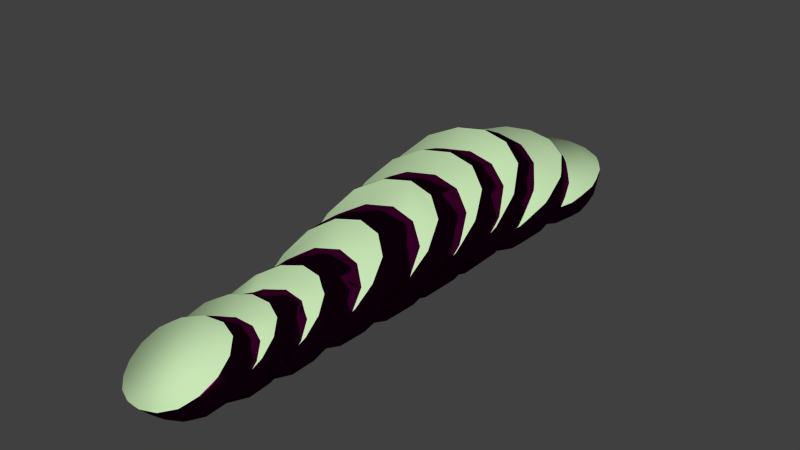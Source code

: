 # Source: eggplant.blend  (saved by Blender 2.75.0; exported with 4.5.12 LTS)
import bpy
from mathutils import Matrix  # noqa: F401  (used for matrix-valued properties, if any)

bpy.ops.wm.read_factory_settings(use_empty=True)
scene = bpy.context.scene
scene.name = 'Scene'

# ---- collections
col_collection_1 = bpy.data.collections.new('Collection 1'); scene.collection.children.link(col_collection_1)
col_collection_1.hide_render = True
col_collection_1.hide_viewport = True
col_collection_2 = bpy.data.collections.new('Collection 2'); scene.collection.children.link(col_collection_2)

# ---- materials (node trees are filled in below, after node groups)
mat_stulk = bpy.data.materials.new('Stulk')
mat_stulk.alpha_threshold = 0.0
mat_stulk.diffuse_color = (0.0003035, 0.162, 0.0, 1.0)
mat_stulk.roughness = 0.5
mat_eggplant = bpy.data.materials.new('Eggplant')
mat_eggplant.alpha_threshold = 0.0
mat_eggplant.diffuse_color = (0.06125, 0.0, 0.03955, 1.0)
mat_eggplant.roughness = 0.5
mat_eggplant.line_color = (0.0, 0.0, 0.0, 1.0)
mat_innereggplant = bpy.data.materials.new('InnerEggplant')
mat_innereggplant.alpha_threshold = 0.0
mat_innereggplant.diffuse_color = (0.5776, 0.7991, 0.4621, 1.0)
mat_innereggplant.roughness = 0.5
mat_innereggplant.line_color = (0.0, 0.0, 0.0, 1.0)

# ---- material node trees
mat_stulk.use_nodes = True; mat_stulk.node_tree.nodes.clear()
_N = mat_stulk.node_tree.nodes; _L = mat_stulk.node_tree.links
n0 = _N.new('ShaderNodeOutputMaterial'); n0.name = 'Material Output'; n0.location = (300, 300)
n1 = _N.new('ShaderNodeBsdfDiffuse'); n1.name = 'Diffuse BSDF'; n1.location = (10, 300)
n1.inputs[0].default_value = (0.0003857, 0.1626, 0.0, 1.0)
_L.new(n1.outputs[0], n0.inputs[0])
n0.is_active_output = True
mat_eggplant.use_nodes = True; mat_eggplant.node_tree.nodes.clear()
_N = mat_eggplant.node_tree.nodes; _L = mat_eggplant.node_tree.links
n0 = _N.new('ShaderNodeOutputMaterial'); n0.name = 'Material Output'; n0.location = (300, 300)
n1 = _N.new('ShaderNodeMixShader'); n1.name = 'Mix Shader'; n1.location = (10, 300)
n1.inputs[0].default_value = 0.2815
n2 = _N.new('ShaderNodeBsdfAnisotropic'); n2.name = 'Glossy BSDF'; n2.location = (-190, 200)
n2.distribution = 'GGX'
n2.inputs[0].default_value = (0.06125, 0.0, 0.03955, 1.0)
n2.inputs[1].default_value = 0.0
n3 = _N.new('ShaderNodeBsdfAnisotropic'); n3.name = 'Glossy BSDF.001'; n3.location = (-190, 100)
n3.distribution = 'GGX'
n3.inputs[0].default_value = (0.06125, 0.0, 0.03955, 1.0)
n3.inputs[1].default_value = 0.256
_L.new(n1.outputs[0], n0.inputs[0])
_L.new(n2.outputs[0], n1.inputs[1])
_L.new(n3.outputs[0], n1.inputs[2])
n0.is_active_output = True
mat_innereggplant.use_nodes = True; mat_innereggplant.node_tree.nodes.clear()
_N = mat_innereggplant.node_tree.nodes; _L = mat_innereggplant.node_tree.links
n0 = _N.new('ShaderNodeOutputMaterial'); n0.name = 'Material Output'; n0.location = (300, 300)
n1 = _N.new('ShaderNodeBsdfDiffuse'); n1.name = 'Diffuse BSDF'; n1.location = (10, 300)
n1.inputs[0].default_value = (0.58, 0.8, 0.4645, 1.0)
_L.new(n1.outputs[0], n0.inputs[0])
n0.is_active_output = True

# ---- world
world_world = bpy.data.worlds.new('World'); scene.world = world_world
world_world.color = (0.05088, 0.05088, 0.05088)
world_world.use_sun_shadow = False
world_world.sun_shadow_jitter_overblur = 0.0
world_world.cycles.sampling_method = 'MANUAL'
world_world.cycles.sample_map_resolution = 256

# ---- meshes
me_cube_002 = bpy.data.meshes.new('Cube.002')
me_cube_002.from_pydata([(-0.8843, 3.406, 0.258), (0.06271, 3.318, 0.275), (-0.908, 3.262, 0.9769), (-0.7835, 3.03, 0.3229), (-0.1942, 3.542, 1.227), (-0.311, 3.905, 1.08), (-0.04503, 3.701, 0.2357), (-0.9552, 3.599, 0.9432), (-0.3995, 4.22, 0.7843), (-0.3118, 4.121, 0.3218), (-0.8065, 3.989, 0.8042), (-0.7801, 3.9, 0.3416), (-0.4533, 4.203, 0.4192), (-0.6802, 4.129, 0.6681), (-0.6655, 4.083, 0.429), (-0.4679, 4.249, 0.6583), (-0.7153, 4.079, 0.5353), (-0.4182, 4.253, 0.5519), (-0.8747, 3.891, 0.5465), (-0.2436, 4.229, 0.5795), (-1.033, 3.461, 0.5894), (0.06759, 3.855, 0.6242), (-0.9716, 3.121, 0.6255), (0.1921, 3.459, 0.7384), (-0.5906, 4.191, 0.7126), (-0.5429, 4.142, 0.3747), (-0.5445, 4.002, 0.236), (-0.6351, 4.107, 0.8899), (-0.6816, 3.72, 1.206), (-0.6062, 3.331, 1.289), (-0.5481, 3.575, 0.09712), (-0.3978, 2.953, 0.0537), (-0.5825, 3.071, 1.517), (0.5052, 3.183, 0.7509), (-1.019, 2.858, 0.6561), (-0.9622, 3.017, 1.04), (0.3483, 3.02, 0.2204), (-0.09097, 3.325, 1.46), (-0.7892, 2.703, 0.2572), (-1.004, 2.777, 0.6635), (-0.06245, 3.237, 1.484), (0.3626, 2.935, 0.238), (-0.7578, 2.621, 0.2871), (-0.2366, 3.543, 0.1338), (-0.01414, 3.795, 0.9827), (-0.8042, 3.483, 1.12), (-0.928, 3.23, 0.4394), (-0.9822, 3.723, 0.5604), (-0.3731, 4.132, 0.8981), (-0.2069, 3.987, 0.2688), (-0.8601, 3.717, 0.2928), (-0.1243, 3.395, 0.05823), (-1.003, 3.504, 0.4014), (-0.8328, 3.332, 1.216), (-0.1354, 4.05, 0.8432), (-0.7803, 3.999, 0.5405), (-0.4342, 4.237, 0.7129), (-0.3987, 4.17, 0.3776), (-0.7108, 4.005, 0.3914), (-0.739, 4.046, 0.8867), (-0.3038, 4.247, 0.6985), (-0.4253, 4.058, 0.2393), (-0.8605, 3.873, 0.4275), (-0.66, 4.161, 0.5209), (-0.483, 4.283, 0.6089), (-0.4734, 4.25, 0.4379), (-0.6245, 4.165, 0.4304), (-0.426, 4.263, 0.6136), (-0.4886, 4.173, 0.3767), (-0.7074, 4.07, 0.4737), (-0.6448, 4.159, 0.7105), (-0.9508, 2.937, 1.046), (0.5232, 3.095, 0.7975), (-0.9009, 3.846, 0.8823), (-0.117, 4.127, 0.5995), (-0.731, 4.069, 0.7268), (-0.3494, 4.243, 0.5638), (-0.6349, 4.197, 0.6161), (-0.4475, 4.286, 0.5331), (-0.7019, 4.102, 0.6036), (-0.4315, 4.23, 0.4837), (-0.8482, 3.937, 0.6787), (-0.2395, 4.181, 0.4473), (-1.007, 3.439, 0.783), (0.1478, 3.635, 0.422), (-0.9522, 3.024, 0.8237), (0.2693, 3.109, 0.5004), (-0.563, 2.978, 1.514), (-0.3645, 2.88, 0.08072), (-0.6783, 3.983, 1.025), (-0.5635, 3.848, 0.1569), (-0.6056, 4.156, 0.7892), (-0.5394, 4.084, 0.3151), (-0.5709, 4.241, 0.6479), (-0.5366, 4.207, 0.3947), (-0.528, 4.221, 0.69), (-0.6054, 4.111, 0.3973), (-0.6645, 3.951, 0.2806), (-0.5151, 4.167, 0.8454), (-0.4846, 3.701, 1.234), (-0.3807, 3.216, 1.365), (-0.5994, 2.906, 0.2385), (-0.719, 3.364, 0.1572), (-0.3355, 3.775, 0.1119), (-0.9555, 3.042, 0.4215), (-0.8544, 3.755, 1.081), (0.1485, 3.691, 1.073), (-1.011, 2.676, 0.8869), (0.6736, 2.67, 0.4735), (-0.3043, 2.86, 1.684), (-0.5825, 2.466, 0.1417), (-0.4785, 3.253, 0.06126), (-0.6328, 3.392, 1.385), (0.2995, 3.509, 0.6695), (-1.026, 3.156, 0.6244), (-0.9583, 3.304, 0.9935), (0.1642, 3.351, 0.2203), (-0.2003, 3.612, 1.283), (-0.843, 3.043, 0.2439), (-0.8202, 3.267, 1.219), (-0.9356, 2.979, 0.434), (0.174, 3.632, 1.12), (-0.1022, 3.343, 0.06964), (-0.8151, 3.937, 0.9915), (-0.9622, 3.717, 0.4059), (-0.2376, 4.193, 0.7617), (-0.3976, 3.946, 0.1631), (-0.6815, 4.111, 0.7863), (-0.7694, 3.986, 0.4541), (-0.3718, 4.257, 0.6503), (-0.4597, 4.127, 0.318), (-0.6097, 4.218, 0.6466), (-0.6546, 4.154, 0.4769), (-0.453, 4.293, 0.5771), (-0.4978, 4.229, 0.4074), (-0.6714, 4.482, 0.4704), (-0.6793, 4.466, 0.3909), (-0.6292, 4.53, 0.4578), (-0.6372, 4.514, 0.3784), (-0.9977, 2.576, 0.8946), (0.6859, 2.554, 0.5069), (-0.9514, 3.759, 0.7284), (-0.08293, 4.027, 0.4292), (-0.7615, 4.031, 0.6362), (-0.3605, 4.21, 0.4681), (-0.6503, 4.178, 0.5698), (-0.4572, 4.269, 0.4842), (-0.2776, 2.743, 1.684), (-0.5433, 2.367, 0.1827), (-0.5209, 4.032, 0.9916), (-0.7144, 3.752, 0.2126), (-0.5182, 4.199, 0.7574), (-0.6268, 4.043, 0.347), (-0.5262, 4.263, 0.6315), (-0.5814, 4.186, 0.398), (-0.2273, 3.579, 0.07915), (-0.9803, 3.267, 0.4085), (-0.8437, 3.541, 1.155), (0.01132, 3.867, 0.946), (-1.008, 3.053, 0.8374), (0.4289, 3.138, 0.434), (-0.3951, 3.277, 1.492), (-0.6601, 2.899, 0.1288), (-1.193, -0.2093, 1.0), (-1.113, -0.2092, 1.478), (-1.158, 0.1897, 1.002), (-1.113, -0.2093, 0.5233), (-1.2, -0.6111, 1.0), (-1.12, -0.6111, 1.48), (-1.08, 0.1902, 1.465), (-1.081, 0.1896, 0.5384), (-1.12, -0.6111, 0.5202), (0.01299, 2.443, 1.667), (0.02032, 2.188, 1.725), (0.2996, 2.487, 1.57), (-0.006341, 2.684, 1.61), (-0.2855, 2.385, 1.666), (-0.2888, 2.145, 1.707), (0.3208, 2.222, 1.64), (0.2688, 2.737, 1.5), (-0.2966, 2.611, 1.625), (1.193, -0.2077, 0.9996), (1.113, -0.2076, 1.477), (1.2, -0.6111, 1.0), (1.113, -0.2078, 0.5225), (1.158, 0.1963, 0.9982), (1.081, 0.1964, 1.462), (1.12, -0.6111, 1.48), (1.12, -0.6111, 0.5202), (1.08, 0.1958, 0.5351), (-0.9938, -1.705, 1.0), (-1.106, -1.375, 1.0), (-0.9287, -1.701, 0.6008), (-0.8322, -1.974, 1.0), (-0.9287, -1.701, 1.399), (-1.032, -1.375, 1.442), (-1.032, -1.375, 0.5578), (-0.7813, -1.957, 0.6604), (-0.7813, -1.957, 1.34), (-0.0004228, -0.2087, -0.1927), (-0.4775, -0.209, -0.1131), (-0.001691, 0.1923, -0.1581), (0.4767, -0.2083, -0.1134), (0.0, -0.6111, -0.1995), (-0.4798, -0.6111, -0.1195), (-0.4648, 0.191, -0.08022), (0.4616, 0.1937, -0.08164), (0.4798, -0.6111, -0.1195), (0.0004228, -0.2083, 2.193), (0.4775, -0.208, 2.113), (0.001691, 0.1937, 2.158), (-0.4767, -0.2087, 2.113), (0.0, -0.6111, 2.2), (0.4798, -0.6111, 2.12), (0.4648, 0.195, 2.08), (-0.4616, 0.1923, 2.082), (-0.4798, -0.6111, 2.12), (0.0, -2.332, 1.0), (0.0, -2.292, 1.323), (-0.3229, -2.292, 1.0), (0.0, -2.292, 0.6771), (0.3229, -2.292, 1.0), (0.3059, -2.255, 1.306), (-0.3059, -2.255, 1.306), (-0.3059, -2.255, 0.6941), (0.3059, -2.255, 0.6941), (0.0, -1.705, 0.00622), (0.0, -1.375, -0.1055), (0.3992, -1.701, 0.07135), (0.0, -1.974, 0.1678), (-0.3992, -1.701, 0.07135), (-0.4422, -1.375, -0.03181), (0.4422, -1.375, -0.03181), (0.3396, -1.957, 0.2187), (-0.3396, -1.957, 0.2187), (0.0, -1.705, 1.994), (0.0, -1.375, 2.106), (-0.3992, -1.701, 1.929), (0.0, -1.974, 1.832), (0.3992, -1.701, 1.929), (0.4422, -1.375, 2.032), (-0.4422, -1.375, 2.032), (-0.3396, -1.957, 1.781), (0.3396, -1.957, 1.781), (0.9938, -1.705, 1.0), (1.106, -1.375, 1.0), (0.9287, -1.701, 1.399), (0.8322, -1.974, 1.0), (0.9287, -1.701, 0.6008), (1.032, -1.375, 0.5578), (1.032, -1.375, 1.442), (0.7813, -1.957, 1.34), (0.7813, -1.957, 0.6604), (0.2839, 3.363, 0.55), (0.4026, 3.144, 0.6041), (0.1853, 3.266, 0.3133), (0.3022, 3.431, 0.8151), (0.4168, 3.211, 0.8839), (0.3024, 3.05, 0.3516), (0.06221, 3.466, 0.2892), (0.1761, 3.628, 0.7535), (-0.8081, 2.202, 1.049), (-0.8066, 2.017, 1.041), (-0.7235, 2.256, 1.336), (-0.8266, 2.374, 1.049), (-0.7953, 2.165, 0.7449), (-0.7817, 1.993, 0.7286), (-0.7298, 2.053, 1.343), (-0.7341, 2.445, 1.326), (-0.8249, 2.324, 0.7518), (0.6546, 2.457, 0.8081), (0.7174, 2.21, 0.873), (0.5699, 2.403, 0.5205), (0.5869, 2.69, 0.7374), (0.6417, 2.494, 1.112), (0.6926, 2.233, 1.186), (0.6407, 2.174, 0.5716), (0.4944, 2.619, 0.4609), (0.5852, 2.741, 1.035), (-0.1665, 2.216, 0.1893), (-0.1095, 2.039, 0.1896), (-0.4531, 2.172, 0.2867), (-0.2333, 2.38, 0.176), (0.132, 2.275, 0.1905), (0.1997, 2.082, 0.2071), (-0.41, 2.005, 0.2744), (-0.5085, 2.327, 0.2861), (0.05691, 2.453, 0.1615), (-0.919, 2.929, 0.9776), (-0.8878, 2.735, 1.014), (-0.8205, 3.027, 1.214), (-0.9438, 3.123, 0.9326), (-0.9373, 2.861, 0.7124), (-0.902, 2.668, 0.7342), (-0.7876, 2.829, 1.266), (-0.8501, 3.218, 1.151), (-0.9641, 3.056, 0.6862), (-0.4636, 2.939, 0.1365), (-0.3856, 2.738, 0.1437), (-0.6945, 2.866, 0.2638), (-0.5364, 3.139, 0.1395), (-0.2133, 3.04, 0.09276), (-0.118, 2.834, 0.1061), (-0.6342, 2.67, 0.2701), (-0.7468, 3.065, 0.2632), (-0.307, 3.241, 0.09306), (-0.1715, 3.353, 1.391), (-0.09958, 3.141, 1.474), (0.0593, 3.426, 1.264), (-0.2516, 3.545, 1.3), (-0.4218, 3.253, 1.435), (-0.3672, 3.045, 1.512), (0.149, 3.209, 1.348), (-0.04114, 3.619, 1.176), (-0.01774, 1.278, 0.0474), (-0.008456, 0.9441, -0.02935), (-0.3962, 1.267, 0.1176), (-0.03542, 1.575, 0.1171), (0.3628, 1.29, 0.104), (0.4034, 0.951, 0.03574), (-0.4192, 0.9377, 0.04281), (-0.3823, 1.558, 0.1878), (0.315, 1.595, 0.163), (0.9464, 1.315, 0.9808), (1.028, 0.9642, 0.9912), (0.877, 1.31, 0.6018), (0.8626, 1.642, 0.9605), (0.8894, 1.317, 1.362), (0.9631, 0.9645, 1.403), (0.9564, 0.9617, 0.58), (0.7939, 1.63, 0.6128), (0.8151, 1.647, 1.312), (-0.9509, 1.258, 1.015), (-1.028, 0.931, 1.009), (-0.8814, 1.263, 1.394), (-0.8804, 1.55, 1.022), (-0.8938, 1.256, 0.6336), (-0.9631, 0.9307, 0.5965), (-0.9564, 0.9335, 1.42), (-0.8117, 1.561, 1.37), (-0.8329, 1.545, 0.6706), (0.01328, 1.295, 1.948), (0.008456, 0.9511, 2.029), (0.3917, 1.306, 1.878), (0.01759, 1.616, 1.866), (-0.3672, 1.283, 1.892), (-0.4034, 0.9442, 1.964), (0.4192, 0.9575, 1.957), (0.3644, 1.633, 1.795), (-0.3328, 1.597, 1.82), (-1.094, -1.004, 0.531), (-1.172, -1.004, 1.0), (-1.094, -1.004, 1.469), (-0.8796, -0.6111, 1.88), (-0.8743, -0.209, 1.875), (-0.8479, 0.1911, 1.851), (-1.026, 0.575, 1.445), (-1.101, 0.5738, 1.004), (-1.029, 0.5736, 0.5635), (-0.8504, 0.19, 0.152), (-0.875, -0.2092, 0.1256), (-0.8796, -0.6111, 0.1204), (-0.4365, 0.5804, 2.03), (0.004228, 0.5838, 2.102), (0.4444, 0.587, 2.026), (1.029, 0.5905, 1.437), (1.101, 0.5904, 0.9956), (1.026, 0.5891, 0.5552), (0.4365, 0.5838, -0.03), (-0.004228, 0.5803, -0.1017), (-0.4444, 0.5771, -0.02647), (0.8504, 0.1959, 1.848), (0.875, -0.2077, 1.874), (0.8796, -0.6111, 1.88), (1.094, -1.004, 1.469), (1.172, -1.004, 1.0), (1.094, -1.004, 0.531), (0.8796, -0.6111, 0.1204), (0.8743, -0.208, 0.125), (0.8479, 0.1949, 0.1494), (0.469, -1.004, 2.094), (0.0, -1.004, 2.172), (-0.469, -1.004, 2.094), (-0.469, -1.004, -0.09426), (0.0, -1.004, -0.1724), (0.469, -1.004, -0.09426), (-0.5777, -2.143, 0.7027), (-0.6117, -2.173, 1.0), (-0.5777, -2.143, 1.297), (0.5777, -2.143, 1.297), (0.6117, -2.173, 1.0), (0.5777, -2.143, 0.7027), (0.2973, -2.143, 1.578), (0.0, -2.173, 1.612), (-0.2973, -2.143, 1.578), (-0.2973, -2.143, 0.4223), (0.0, -2.173, 0.3883), (0.2973, -2.143, 0.4223), (-0.8107, -1.375, 0.1893), (-0.7312, -1.697, 0.2688), (-0.6199, -1.941, 0.3801), (-0.6199, -1.941, 1.62), (-0.7312, -1.697, 1.731), (-0.8107, -1.375, 1.811), (0.8107, -1.375, 0.1893), (0.7312, -1.697, 0.2688), (0.6199, -1.941, 0.3801), (0.6199, -1.941, 1.62), (0.7312, -1.697, 1.731), (0.8107, -1.375, 1.811), (-0.757, 2.632, 1.305), (-0.8553, 2.547, 1.039), (-0.8629, 2.486, 0.7484), (-0.3234, 2.829, 1.576), (-0.04232, 2.915, 1.548), (0.2211, 2.977, 1.428), (0.5134, 2.978, 0.9578), (0.5057, 2.917, 0.6673), (0.4074, 2.831, 0.4017), (-0.02623, 2.635, 0.13), (-0.3073, 2.549, 0.158), (-0.5707, 2.487, 0.2786), (0.5618, 2.239, 1.458), (0.5254, 2.507, 1.382), (0.4817, 2.76, 1.305), (-0.6286, 1.577, 1.655), (-0.6865, 1.272, 1.707), (-0.7479, 0.938, 1.761), (-0.6675, 1.547, 0.373), (-0.7093, 1.259, 0.3133), (-0.7603, 0.9328, 0.2516), (0.4666, 2.129, 0.3326), (0.3938, 2.34, 0.2982), (0.3152, 2.537, 0.253), (-0.8711, 3.396, 1.078), (-0.9775, 3.244, 0.659), (-0.1456, 3.78, 1.088), (-0.3938, 3.426, 0.11), (0.1257, 2.942, 0.1708), (0.01637, 3.153, 0.1469), (-0.09522, 3.354, 0.1382), (0.1136, 3.652, 0.9895), (0.2306, 3.457, 1.067), (0.3354, 3.237, 1.147), (-0.6109, 2.937, 1.447), (-0.6515, 3.139, 1.381), (-0.6927, 3.33, 1.301), (-0.9016, 3.032, 0.4502), (-0.8657, 2.835, 0.4605), (-0.8207, 2.642, 0.4714), (0.7603, 0.9624, 1.748), (0.7048, 1.314, 1.682), (0.6496, 1.645, 1.61), (-0.5549, 2.528, 1.533), (-0.5473, 2.32, 1.558), (-0.5558, 2.098, 1.582), (-0.7213, 2.305, 0.4815), (-0.6789, 2.153, 0.4746), (-0.651, 1.988, 0.456), (0.7479, 0.9572, 0.2387), (0.6821, 1.301, 0.2884), (0.6108, 1.614, 0.3276), (-0.3845, 1.806, 0.2434), (-0.06488, 1.831, 0.1683), (0.2604, 1.861, 0.2013), (0.7131, 1.919, 0.6053), (0.7839, 1.941, 0.9259), (0.7472, 1.953, 1.254), (-0.7577, 1.825, 1.352), (-0.8285, 1.804, 1.031), (-0.7918, 1.792, 0.7036), (0.34, 1.939, 1.714), (0.02031, 1.914, 1.789), (-0.305, 1.884, 1.756), (-0.8598, -1.004, 0.1402), (-0.8598, -1.004, 1.86), (-0.8106, 0.5747, 0.1953), (-0.8044, 0.5773, 1.811), (0.8598, -1.004, 0.1402), (0.8598, -1.004, 1.86), (0.8044, 0.5869, 0.1889), (0.8106, 0.5895, 1.805), (-0.5058, -2.082, 0.4942), (-0.5058, -2.082, 1.506), (0.5058, -2.082, 1.506), (0.5058, -2.082, 0.4942), (-0.5767, 2.731, 1.499), (-0.771, 2.462, 0.4796), (0.4214, 3.002, 1.227), (0.2271, 2.733, 0.2071), (-0.7286, 3.501, 1.212), (-0.9236, 3.223, 0.4439), (-0.008513, 3.812, 0.916), (-0.2036, 3.534, 0.1475), (0.6002, 1.953, 1.534), (-0.5823, 1.853, 1.611), (-0.6447, 1.792, 0.423), (0.5377, 1.892, 0.3458)], [], [(102, 162, 118), (0, 118, 156), (52, 124, 50), (0, 50, 150), (1, 43, 122), (41, 140, 86), (2, 45, 119), (71, 139, 85), (3, 46, 120), (42, 148, 101), (4, 44, 121), (40, 147, 100), (99, 161, 117), (5, 117, 158), (54, 125, 48), (5, 48, 149), (84, 160, 116), (6, 116, 155), (103, 126, 49), (6, 49, 142), (83, 159, 115), (7, 115, 157), (105, 123, 73), (7, 73, 141), (98, 149, 48), (8, 48, 125), (60, 129, 56), (8, 56, 151), (9, 82, 142), (49, 126, 61), (9, 61, 130), (57, 144, 82), (81, 141, 73), (10, 73, 123), (59, 127, 75), (10, 75, 143), (11, 97, 150), (50, 124, 62), (11, 62, 128), (58, 152, 97), (12, 80, 144), (57, 130, 68), (12, 68, 134), (65, 146, 80), (79, 143, 75), (13, 75, 127), (70, 131, 77), (13, 77, 145), (14, 96, 152), (58, 128, 69), (14, 69, 132), (66, 154, 96), (95, 151, 56), (15, 56, 129), (67, 133, 64), (15, 64, 153), (69, 128, 55), (16, 55, 143), (79, 145, 63), (16, 63, 132), (67, 129, 76), (17, 76, 144), (80, 146, 78), (17, 78, 133), (62, 124, 47), (18, 47, 141), (81, 143, 55), (18, 55, 128), (19, 60, 125), (74, 142, 82), (19, 82, 144), (19, 76, 129), (20, 52, 156), (114, 159, 83), (20, 83, 141), (47, 124, 52), (21, 54, 158), (113, 160, 84), (21, 84, 142), (74, 125, 54), (85, 139, 39), (22, 39, 120), (86, 140, 72), (23, 72, 121), (153, 135, 93), (145, 77, 135), (135, 137, 138), (146, 137, 78), (154, 136, 94), (70, 127, 91), (24, 91, 151), (95, 153, 93), (24, 93, 131), (25, 68, 130), (92, 152, 96), (25, 96, 154), (94, 134, 68), (26, 61, 126), (90, 150, 97), (26, 97, 152), (92, 130, 61), (59, 123, 89), (27, 89, 149), (98, 151, 91), (27, 91, 127), (28, 105, 157), (112, 161, 99), (99, 149, 89), (89, 123, 105), (100, 147, 87), (29, 87, 119), (30, 103, 155), (111, 162, 102), (30, 102, 150), (90, 126, 103), (31, 51, 122), (88, 148, 110), (31, 110, 162), (111, 155, 51), (32, 53, 119), (87, 147, 109), (32, 109, 161), (112, 157, 53), (33, 106, 121), (72, 140, 108), (33, 108, 160), (113, 158, 106), (34, 104, 120), (39, 139, 107), (34, 107, 159), (114, 156, 104), (107, 139, 71), (35, 71, 119), (53, 157, 115), (35, 115, 159), (108, 140, 41), (36, 41, 122), (51, 155, 116), (36, 116, 160), (109, 147, 40), (37, 40, 121), (106, 158, 117), (37, 117, 161), (110, 148, 42), (38, 42, 120), (104, 156, 118), (38, 118, 162), (163, 167, 168), (164, 168, 353), (167, 351, 352), (168, 352, 475), (164, 169, 165), (169, 356, 357), (164, 354, 355), (355, 477, 356), (163, 165, 170), (166, 170, 359), (165, 357, 358), (170, 358, 476), (166, 171, 167), (167, 171, 350), (360, 361, 171), (171, 361, 474), (176, 177, 173), (177, 473, 472), (454, 455, 177), (455, 495, 473), (172, 173, 178), (174, 178, 422), (173, 472, 471), (178, 471, 494), (174, 179, 175), (179, 415, 414), (423, 424, 179), (424, 488, 415), (172, 175, 180), (176, 180, 453), (175, 414, 413), (180, 413, 486), (181, 185, 186), (182, 186, 371), (185, 366, 365), (186, 365, 481), (182, 187, 183), (183, 187, 374), (372, 373, 187), (187, 373, 479), (181, 183, 188), (188, 377, 378), (183, 375, 376), (188, 376, 478), (181, 184, 189), (185, 189, 367), (184, 378, 379), (189, 379, 480), (194, 195, 191), (195, 352, 351), (402, 403, 195), (403, 475, 352), (191, 196, 192), (196, 398, 399), (351, 350, 196), (350, 474, 398), (190, 192, 197), (193, 197, 386), (192, 399, 400), (197, 400, 482), (190, 193, 198), (194, 198, 401), (193, 387, 388), (198, 388, 483), (199, 203, 204), (204, 361, 360), (203, 384, 383), (204, 383, 474), (199, 200, 205), (201, 205, 370), (200, 360, 359), (205, 359, 476), (199, 201, 206), (202, 206, 379), (201, 369, 368), (206, 368, 480), (202, 207, 203), (203, 207, 385), (378, 377, 207), (207, 377, 478), (208, 212, 213), (209, 213, 373), (212, 381, 380), (213, 380, 479), (209, 214, 210), (214, 364, 363), (209, 372, 371), (371, 481, 364), (208, 210, 215), (211, 215, 355), (210, 363, 362), (215, 362, 477), (211, 216, 212), (212, 216, 382), (354, 353, 216), (216, 353, 475), (217, 221, 222), (218, 222, 392), (221, 390, 389), (222, 389, 484), (217, 218, 223), (219, 223, 388), (218, 393, 394), (223, 394, 483), (217, 219, 224), (220, 224, 395), (219, 387, 386), (224, 386, 482), (217, 220, 225), (221, 225, 391), (220, 396, 397), (225, 397, 485), (230, 231, 227), (231, 383, 384), (399, 398, 231), (398, 474, 383), (227, 232, 228), (232, 404, 405), (384, 385, 232), (385, 478, 404), (226, 228, 233), (229, 233, 397), (228, 405, 406), (233, 406, 485), (226, 229, 234), (230, 234, 400), (229, 396, 395), (234, 395, 482), (239, 240, 236), (240, 380, 381), (408, 409, 240), (409, 479, 380), (236, 241, 237), (241, 403, 402), (381, 382, 241), (382, 475, 403), (235, 237, 242), (238, 242, 394), (237, 402, 401), (242, 401, 483), (235, 238, 243), (239, 243, 407), (238, 393, 392), (243, 392, 484), (248, 249, 245), (249, 376, 375), (405, 404, 249), (404, 478, 376), (245, 250, 246), (250, 409, 408), (375, 374, 250), (374, 479, 409), (244, 246, 251), (247, 251, 389), (246, 408, 407), (251, 407, 484), (244, 247, 252), (248, 252, 406), (247, 390, 391), (252, 391, 485), (256, 257, 254), (257, 416, 417), (442, 443, 257), (443, 488, 416), (255, 258, 438), (254, 417, 418), (258, 418, 489), (255, 439, 440), (256, 260, 441), (265, 266, 262), (266, 470, 469), (457, 458, 266), (458, 496, 470), (261, 262, 267), (263, 267, 455), (262, 469, 468), (267, 468, 495), (263, 268, 264), (268, 410, 411), (454, 453, 268), (453, 486, 410), (261, 264, 269), (265, 269, 456), (264, 411, 412), (269, 412, 487), (274, 275, 271), (275, 467, 466), (423, 422, 275), (422, 494, 467), (270, 271, 276), (272, 276, 431), (271, 466, 465), (276, 465, 497), (272, 277, 273), (277, 418, 417), (432, 433, 277), (433, 489, 418), (270, 273, 278), (274, 278, 424), (273, 417, 416), (278, 416, 488), (283, 284, 280), (284, 464, 463), (432, 431, 284), (431, 497, 464), (279, 280, 285), (281, 285, 458), (280, 463, 462), (285, 462, 496), (281, 286, 282), (286, 421, 420), (457, 456, 286), (456, 487, 421), (279, 282, 287), (283, 287, 433), (282, 420, 419), (287, 419, 489), (292, 293, 289), (293, 412, 411), (448, 449, 293), (449, 487, 412), (288, 289, 294), (290, 294, 444), (289, 411, 410), (294, 410, 486), (290, 295, 291), (445, 446, 295), (446, 490, 434), (288, 291, 296), (292, 296, 447), (296, 435, 491), (301, 302, 298), (302, 419, 420), (439, 438, 302), (438, 489, 419), (297, 298, 303), (299, 303, 449), (298, 420, 421), (303, 421, 487), (299, 448, 447), (300, 305, 301), (305, 440, 439), (437, 493, 440), (310, 311, 307), (311, 413, 414), (445, 444, 311), (444, 486, 413), (306, 307, 312), (308, 312, 443), (307, 414, 415), (312, 415, 488), (308, 313, 309), (442, 441, 313), (441, 492, 436), (318, 319, 315), (319, 368, 369), (460, 459, 319), (459, 480, 368), (315, 320, 316), (320, 430, 429), (369, 370, 320), (370, 476, 430), (316, 321, 317), (321, 462, 463), (429, 428, 321), (428, 496, 462), (314, 317, 322), (318, 322, 461), (317, 463, 464), (322, 464, 497), (327, 328, 324), (328, 365, 366), (451, 450, 328), (450, 481, 365), (323, 324, 329), (325, 329, 459), (324, 366, 367), (367, 480, 459), (325, 330, 326), (330, 465, 466), (460, 461, 330), (461, 497, 465), (323, 326, 331), (327, 331, 452), (326, 466, 467), (331, 467, 494), (336, 337, 333), (337, 358, 357), (429, 430, 337), (430, 476, 358), (332, 333, 338), (334, 338, 427), (333, 357, 356), (338, 356, 477), (334, 339, 335), (339, 468, 469), (426, 425, 339), (425, 495, 468), (332, 335, 340), (336, 340, 428), (335, 469, 470), (340, 470, 496), (345, 346, 342), (346, 362, 363), (426, 427, 346), (427, 477, 362), (341, 342, 347), (343, 347, 450), (342, 363, 364), (347, 364, 481), (343, 348, 344), (348, 471, 472), (451, 452, 348), (452, 494, 471), (341, 344, 349), (345, 349, 425), (344, 472, 473), (349, 473, 495), (0, 102, 118), (52, 0, 156), (0, 52, 50), (102, 0, 150), (41, 1, 122), (1, 41, 86), (71, 2, 119), (2, 71, 85), (42, 3, 120), (3, 42, 101), (40, 4, 121), (4, 40, 100), (5, 99, 117), (54, 5, 158), (5, 54, 48), (99, 5, 149), (6, 84, 116), (103, 6, 155), (6, 103, 49), (84, 6, 142), (7, 83, 115), (105, 7, 157), (7, 105, 73), (83, 7, 141), (8, 98, 48), (60, 8, 125), (8, 60, 56), (98, 8, 151), (49, 9, 142), (9, 49, 61), (57, 9, 130), (9, 57, 82), (10, 81, 73), (59, 10, 123), (10, 59, 75), (81, 10, 143), (50, 11, 150), (11, 50, 62), (58, 11, 128), (11, 58, 97), (57, 12, 144), (12, 57, 68), (65, 12, 134), (12, 65, 80), (13, 79, 75), (70, 13, 127), (13, 70, 77), (79, 13, 145), (58, 14, 152), (14, 58, 69), (66, 14, 132), (14, 66, 96), (15, 95, 56), (67, 15, 129), (15, 67, 64), (95, 15, 153), (16, 69, 55), (79, 16, 143), (16, 79, 63), (69, 16, 132), (17, 67, 76), (80, 17, 144), (17, 80, 78), (67, 17, 133), (18, 62, 47), (81, 18, 141), (18, 81, 55), (62, 18, 128), (74, 19, 125), (19, 74, 82), (76, 19, 144), (60, 19, 129), (114, 20, 156), (20, 114, 83), (47, 20, 141), (20, 47, 52), (113, 21, 158), (21, 113, 84), (74, 21, 142), (21, 74, 54), (22, 85, 39), (46, 22, 120), (23, 86, 72), (44, 23, 121), (135, 153, 64), (135, 131, 93), (133, 137, 135), (135, 64, 133), (135, 132, 63), (132, 135, 136), (135, 77, 131), (135, 63, 145), (136, 135, 138), (138, 146, 65), (137, 133, 78), (146, 138, 137), (138, 65, 134), (136, 154, 66), (136, 134, 94), (134, 136, 138), (136, 66, 132), (24, 70, 91), (95, 24, 151), (24, 95, 93), (70, 24, 131), (92, 25, 130), (25, 92, 96), (94, 25, 154), (25, 94, 68), (90, 26, 126), (26, 90, 97), (92, 26, 152), (26, 92, 61), (27, 59, 89), (98, 27, 149), (27, 98, 91), (59, 27, 127), (112, 28, 157), (28, 112, 99), (28, 99, 89), (28, 89, 105), (29, 100, 87), (45, 29, 119), (111, 30, 155), (30, 111, 102), (90, 30, 150), (30, 90, 103), (88, 31, 122), (31, 88, 110), (111, 31, 162), (31, 111, 51), (87, 32, 119), (32, 87, 109), (112, 32, 161), (32, 112, 53), (72, 33, 121), (33, 72, 108), (113, 33, 160), (33, 113, 106), (39, 34, 120), (34, 39, 107), (114, 34, 159), (34, 114, 104), (35, 107, 71), (53, 35, 119), (35, 53, 115), (107, 35, 159), (36, 108, 41), (51, 36, 122), (36, 51, 116), (108, 36, 160), (37, 109, 40), (106, 37, 121), (37, 106, 117), (109, 37, 161), (38, 110, 42), (104, 38, 120), (38, 104, 118), (110, 38, 162), (164, 163, 168), (354, 164, 353), (168, 167, 352), (353, 168, 475), (163, 164, 165), (165, 169, 357), (169, 164, 355), (169, 355, 356), (166, 163, 170), (360, 166, 359), (170, 165, 358), (359, 170, 476), (163, 166, 167), (351, 167, 350), (166, 360, 171), (350, 171, 474), (172, 176, 173), (173, 177, 472), (176, 454, 177), (177, 455, 473), (174, 172, 178), (423, 174, 422), (178, 173, 471), (422, 178, 494), (172, 174, 175), (175, 179, 414), (174, 423, 179), (179, 424, 415), (176, 172, 180), (454, 176, 453), (180, 175, 413), (453, 180, 486), (182, 181, 186), (372, 182, 371), (186, 185, 365), (371, 186, 481), (181, 182, 183), (375, 183, 374), (182, 372, 187), (374, 187, 479), (184, 181, 188), (184, 188, 378), (188, 183, 376), (377, 188, 478), (185, 181, 189), (366, 185, 367), (189, 184, 379), (367, 189, 480), (190, 194, 191), (191, 195, 351), (194, 402, 195), (195, 403, 352), (190, 191, 192), (192, 196, 399), (191, 351, 196), (196, 350, 398), (193, 190, 197), (387, 193, 386), (197, 192, 400), (386, 197, 482), (194, 190, 198), (402, 194, 401), (198, 193, 388), (401, 198, 483), (200, 199, 204), (200, 204, 360), (204, 203, 383), (361, 204, 474), (201, 199, 205), (369, 201, 370), (205, 200, 359), (370, 205, 476), (202, 199, 206), (378, 202, 379), (206, 201, 368), (379, 206, 480), (199, 202, 203), (384, 203, 385), (202, 378, 207), (385, 207, 478), (209, 208, 213), (372, 209, 373), (213, 212, 380), (373, 213, 479), (208, 209, 210), (210, 214, 363), (214, 209, 371), (214, 371, 364), (211, 208, 215), (354, 211, 355), (215, 210, 362), (355, 215, 477), (208, 211, 212), (381, 212, 382), (211, 354, 216), (382, 216, 475), (218, 217, 222), (393, 218, 392), (222, 221, 389), (392, 222, 484), (219, 217, 223), (387, 219, 388), (223, 218, 394), (388, 223, 483), (220, 217, 224), (396, 220, 395), (224, 219, 386), (395, 224, 482), (221, 217, 225), (390, 221, 391), (225, 220, 397), (391, 225, 485), (226, 230, 227), (227, 231, 384), (230, 399, 231), (231, 398, 383), (226, 227, 228), (228, 232, 405), (227, 384, 232), (232, 385, 404), (229, 226, 233), (396, 229, 397), (233, 228, 406), (397, 233, 485), (230, 226, 234), (399, 230, 400), (234, 229, 395), (400, 234, 482), (235, 239, 236), (236, 240, 381), (239, 408, 240), (240, 409, 380), (235, 236, 237), (237, 241, 402), (236, 381, 241), (241, 382, 403), (238, 235, 242), (393, 238, 394), (242, 237, 401), (394, 242, 483), (239, 235, 243), (408, 239, 407), (243, 238, 392), (407, 243, 484), (244, 248, 245), (245, 249, 375), (248, 405, 249), (249, 404, 376), (244, 245, 246), (246, 250, 408), (245, 375, 250), (250, 374, 409), (247, 244, 251), (390, 247, 389), (251, 246, 407), (389, 251, 484), (248, 244, 252), (405, 248, 406), (252, 247, 391), (406, 252, 485), (253, 256, 254), (254, 257, 417), (256, 442, 257), (257, 443, 416), (439, 255, 438), (258, 254, 418), (438, 258, 489), (259, 255, 440), (442, 256, 441), (261, 265, 262), (262, 266, 469), (265, 457, 266), (266, 458, 470), (263, 261, 267), (454, 263, 455), (267, 262, 468), (455, 267, 495), (261, 263, 264), (264, 268, 411), (263, 454, 268), (268, 453, 410), (265, 261, 269), (457, 265, 456), (269, 264, 412), (456, 269, 487), (270, 274, 271), (271, 275, 466), (274, 423, 275), (275, 422, 467), (272, 270, 276), (432, 272, 431), (276, 271, 465), (431, 276, 497), (270, 272, 273), (273, 277, 417), (272, 432, 277), (277, 433, 418), (274, 270, 278), (423, 274, 424), (278, 273, 416), (424, 278, 488), (279, 283, 280), (280, 284, 463), (283, 432, 284), (284, 431, 464), (281, 279, 285), (457, 281, 458), (285, 280, 462), (458, 285, 496), (279, 281, 282), (282, 286, 420), (281, 457, 286), (286, 456, 421), (283, 279, 287), (432, 283, 433), (287, 282, 419), (433, 287, 489), (288, 292, 289), (289, 293, 411), (292, 448, 293), (293, 449, 412), (290, 288, 294), (445, 290, 444), (294, 289, 410), (444, 294, 486), (288, 290, 291), (290, 445, 295), (295, 446, 434), (292, 288, 296), (448, 292, 447), (447, 296, 491), (297, 301, 298), (298, 302, 420), (301, 439, 302), (302, 438, 419), (299, 297, 303), (448, 299, 449), (303, 298, 421), (449, 303, 487), (304, 299, 447), (297, 300, 301), (301, 305, 439), (305, 437, 440), (306, 310, 307), (307, 311, 414), (310, 445, 311), (311, 444, 413), (308, 306, 312), (442, 308, 443), (312, 307, 415), (443, 312, 488), (306, 308, 309), (308, 442, 313), (313, 441, 436), (314, 318, 315), (315, 319, 369), (318, 460, 319), (319, 459, 368), (314, 315, 316), (316, 320, 429), (315, 369, 320), (320, 370, 430), (314, 316, 317), (317, 321, 463), (316, 429, 321), (321, 428, 462), (318, 314, 322), (460, 318, 461), (322, 317, 464), (461, 322, 497), (323, 327, 324), (324, 328, 366), (327, 451, 328), (328, 450, 365), (325, 323, 329), (460, 325, 459), (329, 324, 367), (329, 367, 459), (323, 325, 326), (326, 330, 466), (325, 460, 330), (330, 461, 465), (327, 323, 331), (451, 327, 452), (331, 326, 467), (452, 331, 494), (332, 336, 333), (333, 337, 357), (336, 429, 337), (337, 430, 358), (334, 332, 338), (426, 334, 427), (338, 333, 356), (427, 338, 477), (332, 334, 335), (335, 339, 469), (334, 426, 339), (339, 425, 468), (336, 332, 340), (429, 336, 428), (340, 335, 470), (428, 340, 496), (341, 345, 342), (342, 346, 363), (345, 426, 346), (346, 427, 362), (343, 341, 347), (451, 343, 450), (347, 342, 364), (450, 347, 481), (341, 343, 344), (344, 348, 472), (343, 451, 348), (348, 452, 471), (345, 341, 349), (426, 345, 425), (349, 344, 473), (425, 349, 495)])
me_cube_002.polygons.foreach_set('use_smooth', [True] * 942)
me_cube_002.polygons.foreach_set('material_index', [0, 0, 0, 0, 0, 0, 0, 0, 0, 0, 0, 0, 0, 0, 0, 0, 0, 0, 0, 0, 0, 0, 0, 0, 0, 0, 0, 0, 0, 0, 0, 0, 0, 0, 0, 0, 0, 0, 0, 0, 0, 0, 0, 0, 0, 0, 0, 0, 0, 0, 0, 0, 0, 0, 0, 0, 0, 0, 0, 0, 0, 0, 0, 0, 0, 0, 0, 0, 0, 0, 0, 0, 0, 0, 0, 0, 0, 0, 0, 0, 0, 0, 0, 0, 0, 0, 0, 0, 0, 0, 0, 0, 0, 0, 0, 0, 0, 0, 0, 0, 0, 0, 0, 0, 0, 0, 0, 0, 0, 0, 0, 0, 0, 0, 0, 0, 0, 0, 0, 0, 0, 0, 0, 0, 0, 0, 0, 0, 0, 0, 0, 0, 0, 0, 0, 0, 0, 0, 0, 0, 0, 0, 0, 0, 0, 0, 0, 1, 1, 1, 1, 1, 1, 1, 1, 1, 1, 1, 1, 1, 1, 1, 1, 1, 1, 1, 1, 1, 1, 1, 1, 1, 1, 1, 1, 1, 1, 1, 1, 1, 1, 1, 1, 1, 1, 1, 1, 1, 1, 1, 1, 1, 1, 1, 1, 1, 1, 1, 1, 1, 1, 1, 1, 1, 1, 1, 1, 1, 1, 1, 1, 1, 1, 1, 1, 1, 1, 1, 1, 1, 1, 1, 1, 1, 1, 1, 1, 1, 1, 1, 1, 1, 1, 1, 1, 1, 1, 1, 1, 1, 1, 1, 1, 1, 1, 1, 1, 1, 1, 1, 1, 1, 1, 1, 1, 1, 1, 1, 1, 1, 1, 1, 1, 1, 1, 1, 1, 1, 1, 1, 1, 1, 1, 1, 1, 1, 1, 1, 1, 1, 1, 1, 1, 1, 1, 1, 1, 1, 1, 1, 1, 1, 1, 1, 1, 1, 1, 1, 1, 1, 1, 1, 1, 1, 1, 1, 1, 1, 1, 1, 1, 1, 1, 1, 1, 1, 1, 1, 1, 1, 1, 1, 1, 1, 1, 1, 1, 1, 1, 1, 1, 1, 1, 1, 1, 1, 1, 1, 1, 1, 1, 1, 1, 1, 1, 1, 1, 1, 1, 1, 1, 1, 1, 1, 1, 1, 1, 1, 1, 1, 1, 1, 1, 1, 1, 1, 1, 1, 1, 1, 1, 1, 1, 1, 1, 1, 1, 1, 1, 1, 1, 1, 1, 1, 1, 1, 1, 1, 1, 1, 1, 1, 1, 1, 1, 1, 1, 1, 1, 1, 1, 1, 1, 1, 1, 1, 1, 1, 1, 1, 1, 1, 1, 1, 1, 1, 1, 1, 1, 1, 1, 1, 1, 1, 1, 1, 1, 1, 1, 1, 1, 1, 1, 1, 1, 1, 1, 1, 1, 1, 1, 1, 1, 1, 1, 1, 1, 1, 1, 1, 1, 1, 1, 1, 1, 1, 1, 1, 1, 1, 1, 1, 1, 1, 1, 0, 0, 0, 0, 0, 0, 0, 0, 0, 0, 0, 0, 0, 0, 0, 0, 0, 0, 0, 0, 0, 0, 0, 0, 0, 0, 0, 0, 0, 0, 0, 0, 0, 0, 0, 0, 0, 0, 0, 0, 0, 0, 0, 0, 0, 0, 0, 0, 0, 0, 0, 0, 0, 0, 0, 0, 0, 0, 0, 0, 0, 0, 0, 0, 0, 0, 0, 0, 0, 0, 0, 0, 0, 0, 0, 0, 0, 0, 0, 0, 0, 0, 0, 0, 0, 0, 0, 0, 0, 0, 0, 0, 0, 0, 0, 0, 0, 0, 0, 0, 0, 0, 0, 0, 0, 0, 0, 0, 0, 0, 0, 0, 0, 0, 0, 0, 0, 0, 0, 0, 0, 0, 0, 0, 0, 0, 0, 0, 0, 0, 0, 0, 0, 0, 0, 0, 0, 0, 0, 0, 0, 0, 0, 0, 0, 0, 0, 0, 0, 0, 0, 0, 0, 0, 0, 0, 0, 0, 0, 1, 1, 1, 1, 1, 1, 1, 1, 1, 1, 1, 1, 1, 1, 1, 1, 1, 1, 1, 1, 1, 1, 1, 1, 1, 1, 1, 1, 1, 1, 1, 1, 1, 1, 1, 1, 1, 1, 1, 1, 1, 1, 1, 1, 1, 1, 1, 1, 1, 1, 1, 1, 1, 1, 1, 1, 1, 1, 1, 1, 1, 1, 1, 1, 1, 1, 1, 1, 1, 1, 1, 1, 1, 1, 1, 1, 1, 1, 1, 1, 1, 1, 1, 1, 1, 1, 1, 1, 1, 1, 1, 1, 1, 1, 1, 1, 1, 1, 1, 1, 1, 1, 1, 1, 1, 1, 1, 1, 1, 1, 1, 1, 1, 1, 1, 1, 1, 1, 1, 1, 1, 1, 1, 1, 1, 1, 1, 1, 1, 1, 1, 1, 1, 1, 1, 1, 1, 1, 1, 1, 1, 1, 1, 1, 1, 1, 1, 1, 1, 1, 1, 1, 1, 1, 1, 1, 1, 1, 1, 1, 1, 1, 1, 1, 1, 1, 1, 1, 1, 1, 1, 1, 1, 1, 1, 1, 1, 1, 1, 1, 1, 1, 1, 1, 1, 1, 1, 1, 1, 1, 1, 1, 1, 1, 1, 1, 1, 1, 1, 1, 1, 1, 1, 1, 1, 1, 1, 1, 1, 1, 1, 1, 1, 1, 1, 1, 1, 1, 1, 1, 1, 1, 1, 1, 1, 1, 1, 1, 1, 1, 1, 1, 1, 1, 1, 1, 1, 1, 1, 1, 1, 1, 1, 1, 1, 1, 1, 1, 1, 1, 1, 1, 1, 1, 1, 1, 1, 1, 1, 1, 1, 1, 1, 1, 1, 1, 1, 1, 1, 1, 1, 1, 1, 1, 1, 1, 1, 1, 1, 1, 1, 1, 1, 1, 1, 1, 1, 1, 1, 1, 1, 1, 1, 1, 1, 1, 1, 1, 1, 1, 1, 1, 1, 1, 1, 1, 1, 1, 1, 1, 1, 1, 1, 1, 1, 1, 1, 1])
me_cube_002.materials.append(mat_stulk)
me_cube_002.materials.append(mat_eggplant)
me_cube_002.use_remesh_preserve_volume = False
me_cube_002.use_remesh_preserve_attributes = False
me_cube_002.use_mirror_vertex_groups = False
me_cube_002.update()
me_cube_014 = bpy.data.meshes.new('Cube.014')
me_cube_014.from_pydata([(-1.036, 4.679, 0.3211), (-1.14, 4.433, 0.545), (-0.9691, 4.945, 0.6184), (-1.068, 4.137, 0.2157), (-0.8287, 5.097, 0.399), (-0.02125, 3.079, 0.145), (0.4588, 3.14, 0.194), (-0.5004, 3.125, 0.2146), (-0.04545, 5.452, 0.7363), (0.2942, 5.411, 0.7024), (-0.3848, 5.401, 0.7169), (0.9504, 4.71, 0.2786), (1.071, 4.467, 0.4977), (0.8876, 4.974, 0.5787), (0.9946, 4.169, 0.1716), (0.7333, 5.122, 0.3656), (-1.121, 3.843, 0.4464), (-0.8988, 3.28, 0.4009), (0.8598, 3.307, 0.3633), (1.066, 3.877, 0.3996), (-0.6302, 5.209, 0.2391), (0.5247, 5.227, 0.2144), (-0.3484, 5.402, 0.4409), (-0.05178, 5.452, 0.4396), (0.246, 5.411, 0.4282), (-0.6654, 5.276, 0.6143), (0.5739, 5.295, 0.5878), (-0.889, 3.584, 0.1518), (0.8299, 3.611, 0.115), (-0.5557, 5.305, 0.433), (0.4556, 5.321, 0.4113), (1.101, 4.36, 0.5949), (-0.0271, 3.259, 0.002664), (0.7676, 4.97, 0.1797), (0.9493, 4.278, 0.09648), (-0.6591, 3.495, 0.04421), (0.8613, 3.233, 0.4319), (-1.109, 4.553, 0.6763), (1.042, 4.586, 0.6303), (0.2489, 5.341, 0.2342), (-1.03, 4.248, 0.1388), (-0.8949, 3.206, 0.4694), (-1.128, 3.72, 0.5519), (0.9324, 4.889, 0.6783), (-0.04421, 5.438, 0.7837), (-0.4905, 2.91, 0.4155), (-0.989, 4.049, 0.1151), (-0.8743, 3.699, 0.07249), (-0.3575, 5.332, 0.2471), (0.4648, 2.925, 0.3951), (-0.9727, 3.362, 0.4947), (-1.005, 4.542, 0.1719), (0.9138, 4.078, 0.07443), (-0.3971, 5.379, 0.7832), (1.1, 4.007, 0.5422), (-0.9354, 4.811, 0.201), (0.9351, 3.392, 0.4538), (0.8083, 3.725, 0.03649), (-0.7289, 5.21, 0.7658), (-0.4998, 3.363, 0.02542), (0.5985, 3.514, 0.0173), (0.8403, 4.839, 0.163), (0.4427, 3.377, 0.005253), (1.081, 3.754, 0.5047), (0.7849, 5.088, 0.7115), (0.9164, 4.572, 0.1308), (0.3099, 5.39, 0.7681), (-0.05485, 5.382, 0.2459), (-1.152, 3.972, 0.5903), (-0.8644, 5.062, 0.7468), (0.6459, 5.231, 0.7363), (-0.01156, 2.817, 0.3902), (-0.8662, 4.945, 0.2147), (-1.162, 4.324, 0.6433), (-1.007, 4.859, 0.7198), (-1.114, 2.191, 0.6779), (-1.208, 2.768, 0.9117), (-1.131, 2.544, 0.487), (1.112, 2.235, 0.6416), (1.19, 2.817, 0.871), (1.107, 2.589, 0.449), (-1.058, 3.654, 0.9399), (-0.004893, 1.876, 0.02825), (0.4724, 1.923, 0.09063), (0.006958, 1.538, 0.2478), (-0.4814, 1.904, 0.1062), (0.4703, 1.583, 0.3093), (-0.4558, 1.566, 0.3225), (-0.03214, 4.225, 1.254), (0.3667, 4.199, 1.192), (-0.4315, 4.183, 1.205), (1.005, 3.695, 0.9049), (-1.111, 3.337, 1.139), (-1.191, 3.115, 0.7267), (-0.8776, 2.008, 0.3232), (-0.8407, 1.667, 0.5323), (0.8571, 1.699, 0.5081), (0.8711, 2.043, 0.2946), (1.153, 3.163, 0.6869), (1.077, 3.382, 1.102), (-0.835, 3.831, 1.261), (-0.7643, 4.08, 1.038), (0.7858, 3.864, 1.234), (0.6975, 4.109, 1.014), (1.191, 2.732, 0.9163), (1.106, 3.361, 0.5815), (1.133, 2.295, 0.7534), (-1.102, 2.095, 0.733), (-0.5556, 3.916, 1.404), (0.8667, 2.308, 0.1488), (-1.104, 3.528, 0.7075), (1.047, 3.572, 0.671), (0.5082, 3.937, 1.386), (0.01607, 1.314, 0.4121), (-1.114, 3.272, 1.176), (-0.8693, 1.69, 0.575), (-0.8894, 2.272, 0.1785), (-1.122, 2.751, 0.3839), (0.9379, 3.854, 0.7915), (-0.03874, 4.361, 1.027), (-0.8489, 3.723, 1.339), (-0.485, 1.998, 0.05399), (1.106, 2.141, 0.6962), (1.172, 2.868, 0.9678), (0.4702, 2.018, 0.03791), (-0.9673, 2.418, 0.2411), (-1.204, 2.683, 0.9568), (-0.0254, 4.049, 1.441), (-1.058, 3.379, 1.215), (-0.3916, 4.304, 1.013), (0.8067, 3.757, 1.311), (1.084, 3.317, 1.139), (-0.4359, 1.387, 0.4506), (1.105, 3.032, 0.4444), (-0.8354, 1.635, 0.5538), (0.9405, 2.457, 0.2087), (-0.7235, 4.144, 0.9545), (-1.135, 2.251, 0.7928), (0.4127, 3.988, 1.407), (1.087, 2.796, 0.3464), (-1.19, 2.82, 1.008), (0.7904, 4.039, 0.8721), (0.3154, 4.318, 1.001), (0.4649, 1.407, 0.4361), (-1.147, 2.986, 0.4826), (-0.8589, 4.005, 0.9), (0.881, 1.718, 0.5426), (0.8547, 1.672, 0.5262), (0.6514, 4.172, 0.9312), (1.026, 3.421, 1.179), (-0.006084, 1.915, 0.00686), (-1.157, 3.315, 0.6199), (-0.4616, 3.97, 1.422), (-1.001, 3.815, 0.8244), (-1.186, 1.644, 0.9537), (-1.066, 1.137, 0.6117), (-1.121, 2.161, 1.308), (1.199, 1.698, 0.926), (1.095, 1.183, 0.5902), (1.118, 2.214, 1.281), (-0.01787, 3.091, 1.693), (-0.4603, 3.061, 1.627), (0.4238, 3.081, 1.617), (0.03914, 0.2788, 0.2582), (-0.3724, 0.2932, 0.324), (0.4503, 0.3015, 0.3244), (-0.4153, 0.6252, 0.1638), (0.02502, 0.6131, 0.09027), (0.4655, 0.6404, 0.1582), (-0.4771, 2.719, 1.787), (-0.007903, 2.751, 1.857), (0.4605, 2.741, 1.776), (-0.8691, 2.647, 1.566), (-0.7819, 0.6782, 0.3783), (0.8499, 2.687, 1.545), (0.8329, 0.7061, 0.3681), (1.196, 1.995, 0.8433), (0.8777, 2.344, 1.659), (-0.4774, 2.564, 1.841), (0.4498, 0.2934, 0.3288), (1.139, 1.603, 0.5895), (-0.9003, 2.264, 1.656), (-1.097, 1.412, 0.5261), (-0.5504, 3.044, 1.576), (0.5133, 3.069, 1.563), (0.0212, 0.7196, 0.04338), (1.121, 1.904, 1.365), (-1.108, 2.466, 1.214), (-0.8642, 1.051, 0.284), (-0.369, 0.2701, 0.3361), (-0.7389, 0.4618, 0.4718), (-0.8438, 2.87, 1.471), (-0.005318, 2.658, 1.89), (1.111, 1.465, 0.5002), (1.177, 2.116, 0.923), (-1.01, 0.824, 0.7164), (-0.4329, 0.3024, 0.3589), (-1.199, 1.938, 0.8723), (-0.02027, 3.166, 1.642), (0.4699, 0.3049, 0.3358), (-1.053, 2.561, 1.275), (1.161, 1.287, 0.9601), (-1.12, 1.749, 1.325), (0.8095, 0.5057, 0.4579), (0.8119, 2.909, 1.451), (1.089, 2.517, 1.187), (-0.4307, 0.7823, 0.09677), (0.9999, 0.7837, 0.6347), (-0.8303, 1.003, 0.2515), (-1.148, 1.317, 1.043), (0.9013, 2.306, 1.634), (1.062, 0.8796, 0.6958), (-1.13, 1.552, 0.6184), (0.4179, 3.114, 1.595), (-0.9629, 0.7565, 0.6709), (-1.184, 2.06, 0.9517), (0.47, 0.8054, 0.08707), (-0.8779, 2.302, 1.681), (0.04188, 0.2188, 0.2911), (1.178, 1.375, 1.017), (0.8861, 1.086, 0.2585), (0.8599, 1.045, 0.2325), (1.031, 2.61, 1.25), (1.137, 1.8, 1.296), (-1.107, 1.851, 1.392), (-1.13, 1.242, 0.9934), (-0.4565, 3.093, 1.606), (0.4693, 2.586, 1.83), (-1.135, 0.8778, 0.8099), (-1.098, 1.391, 1.164), (-1.056, 1.004, 1.255), (1.127, 1.442, 1.138), (1.18, 0.9267, 0.7869), (1.105, 1.049, 1.234), (0.008339, 1.998, 1.739), (-0.4717, 1.965, 1.668), (0.4875, 1.988, 1.656), (1.003, 0.07367, 0.6043), (-0.9165, 0.05412, 0.6034), (0.05924, -0.4131, 0.1794), (0.4382, -0.396, 0.2454), (-0.3211, -0.3952, 0.2353), (-0.9956, 0.3911, 0.4845), (-1.068, 0.5085, 0.9094), (-0.8577, 1.503, 1.544), (-0.8727, 1.892, 1.441), (1.06, 0.4266, 0.4716), (1.134, 0.5465, 0.8955), (0.8859, 1.933, 1.42), (0.891, 1.543, 1.524), (-0.6396, -0.3423, 0.4138), (-0.7099, -0.0367, 0.2732), (0.7985, -0.02134, 0.2739), (-0.6316, -0.3762, 0.4297), (0.8836, 1.961, 1.411), (-1.042, 0.5507, 1.059), (-0.4714, 2.182, 1.592), (0.4558, -0.0887, 0.07992), (-0.8944, 1.882, 1.407), (0.4311, -0.5104, 0.3108), (-1.036, 0.8835, 1.28), (0.01536, 1.723, 1.81), (1.127, 1.522, 1.116), (-0.6711, -0.328, 0.4629), (-0.3631, -0.112, 0.08722), (-1.037, 0.3782, 0.9436), (-0.975, 1.041, 1.384), (-0.733, 0.07969, 0.2229), (0.8844, 1.381, 1.558), (0.0006236, 2.276, 1.641), (-0.885, -0.06243, 0.6458), (-1.005, 0.4418, 0.4675), (0.5884, 1.585, 1.703), (-0.427, -0.07975, 0.1101), (1.031, 1.081, 1.355), (-0.843, 1.338, 1.578), (0.4758, -0.07719, 0.08691), (-0.9429, 0.09592, 0.753), (1.167, 0.9053, 0.7112), (-1.114, 1.367, 1.076), (0.8154, 0.1236, 0.209), (1.006, 0.4016, 0.3858), (-0.5509, 1.559, 1.717), (1.092, 0.9396, 1.259), (-1.142, 0.935, 0.7942), (1.115, 0.4417, 0.9261), (0.4939, 1.646, 1.746), (0.0668, -0.5792, 0.2751), (0.9072, 1.924, 1.385), (1.067, 0.4975, 0.4469), (0.7549, -0.327, 0.424), (-0.957, 0.3744, 0.4221), (-0.4606, 1.623, 1.757), (1.02, 0.1013, 0.702), (-0.872, 1.92, 1.432), (0.04782, -0.1634, 0.04226), (1.184, 0.993, 0.7682), (1.113, 0.5805, 1.019), (-0.2994, -0.538, 0.3127), (0.7145, -0.3502, 0.4097), (1.143, 1.417, 1.047), (0.9886, -0.0008757, 0.6348), (-1.101, 1.469, 1.143), (-1.124, 0.8599, 0.7446), (0.4752, 2.204, 1.581), (0.02424, 1.225, 1.591), (-0.4531, 1.193, 1.52), (0.03316, 0.8298, 1.665), (0.5008, 1.215, 1.508), (-0.4302, 0.7993, 1.595), (0.4959, 0.8189, 1.586), (1.004, -0.5347, 0.8561), (1.076, -0.1972, 0.7512), (0.9447, -0.6397, 0.4898), (-0.8945, -0.5326, 0.8309), (-0.9803, -0.2182, 0.7503), (-0.827, -0.6377, 0.4663), (-0.9129, -0.106, 1.147), (-0.7495, -0.9168, 0.5682), (0.07826, -1.083, 0.09529), (0.4258, -1.073, 0.1637), (-0.2723, -1.06, 0.1385), (-0.9883, 0.2452, 1.084), (-0.817, 0.7291, 1.375), (1.067, 0.2807, 1.071), (0.8809, 0.7649, 1.359), (-0.5676, -1.004, 0.2954), (0.7584, -0.727, 0.1828), (0.7122, -1.027, 0.3417), (0.4097, -1.345, 0.324), (0.08909, -1.349, 0.249), (-0.2367, -1.319, 0.2767), (-0.7675, 0.3479, 1.436), (0.8473, 0.3757, 1.426), (-0.5139, -1.257, 0.4109), (1.008, -0.07708, 1.146), (0.6857, -1.206, 0.4424), (-0.6256, -0.7593, 0.1802), (-1.036, 0.1676, 0.8092), (-0.4157, 0.6137, 1.619), (0.437, -0.8935, 0.06129), (-0.2263, -1.426, 0.3288), (-1.03, 0.5004, 1.031), (0.8272, 0.3787, 1.438), (0.02132, 1.34, 1.561), (-0.5444, -1.241, 0.4536), (-0.6651, -0.7112, 0.2134), (-0.7735, -0.8802, 0.6873), (-1.031, -0.004934, 0.6942), (-0.969, 0.6583, 1.134), (0.8904, 0.9977, 1.309), (-0.879, -0.4455, 0.3964), (0.8457, 0.3635, 1.428), (0.5943, 1.202, 1.453), (1.037, 0.698, 1.105), (-0.8371, 0.9553, 1.329), (0.03508, 0.7256, 1.678), (-0.9369, -0.2872, 0.5035), (0.09215, -1.451, 0.3044), (0.8844, -0.9219, 0.6163), (-0.545, 1.176, 1.468), (1.098, 0.5565, 1.009), (-0.9031, -0.1469, 1.153), (-0.5095, -1.287, 0.4235), (1.121, 0.05856, 0.6766), (-0.7156, 0.3572, 1.466), (0.4999, 1.262, 1.496), (0.07276, -0.9623, 0.02559), (0.7608, -0.7101, 0.1745), (-0.4546, 1.24, 1.507), (-0.7259, -1.013, 0.6022), (-0.8889, -0.09481, 1.186), (1.026, -0.2818, 0.4525), (0.4739, -1.335, 0.3667), (1.008, -0.08911, 1.138), (1.119, 0.1974, 0.7692), (0.4889, 0.6389, 1.611), (-0.2934, -0.9212, 0.06318), (0.7204, -0.7333, 0.1602), (-0.8791, -0.5052, 0.9266), (0.9946, -0.384, 0.3853), (0.4082, -1.377, 0.3423), (-0.762, 0.3142, 1.44), (-0.8699, -0.6215, 0.853), (0.8614, -0.9545, 0.5964), (0.1026, -2.242, 0.2375), (0.103, -2.011, 0.1139), (-0.1974, -2.192, 0.2266), (-0.2071, -1.972, 0.1228), (0.4047, -2.014, 0.2009), (-0.6367, -1.99, 0.5155), (-0.6483, -1.797, 0.4549), (0.05159, -0.344, 1.471), (0.4632, -0.3584, 1.406), (-0.3596, -0.3668, 1.405), (1.01, -0.9497, 0.5858), (0.9427, -0.8446, 0.9504), (0.935, -1.26, 0.6938), (1.013, -0.5015, 0.8773), (0.8858, -1.361, 0.3568), (-0.8101, -1.23, 0.6307), (-0.829, -0.8426, 0.9269), (-0.7609, -1.129, 0.9677), (0.4871, 0.0137, 1.37), (0.0468, 0.02587, 1.444), (-0.3937, -0.001504, 1.376), (0.6471, -1.976, 0.3775), (-0.6427, -0.7553, 1.234), (-0.7018, -0.426, 1.207), (-0.4601, -2.107, 0.3161), (-0.4745, -1.899, 0.2344), (0.8065, -0.4106, 1.207), (0.7494, -0.7569, 1.252), (0.8261, -1.641, 0.496), (-0.6821, -1.58, 0.3855), (-0.7517, -1.476, 0.6896), (0.6776, -1.72, 0.2275), (1.015, -0.4921, 0.8753), (-0.3417, -0.5598, 1.414), (0.6922, -1.621, 0.1721), (-0.4093, 0.1987, 1.349), (-0.2199, -1.841, 0.05852), (-0.6403, -1.985, 0.5267), (0.8336, -0.03636, 1.167), (-0.5379, -1.656, 0.1834), (0.0972, -2.333, 0.2878), (0.448, -0.5207, 1.417), (-0.7671, -1.295, 0.417), (0.3711, -2.25, 0.3325), (-0.4614, -2.231, 0.3672), (0.8522, -0.05153, 1.157), (-0.7271, -1.662, 0.7318), (0.6352, -2.073, 0.4368), (0.8748, -1.499, 0.791), (-0.2008, -2.334, 0.2953), (0.04154, 0.3105, 1.408), (-0.736, -1.259, 0.9855), (-0.7273, -1.412, 0.8892), (0.7218, -1.93, 0.5243), (0.0986, -1.866, 0.03415), (-0.6369, -1.998, 0.5182), (0.8909, -1.337, 0.3461), (-0.8966, -0.5619, 0.8828), (0.8732, -1.166, 1.0), (0.3911, -2.244, 0.3357), (-0.503, -1.702, 0.1532), (-0.7178, -1.692, 0.7124), (-0.627, -0.849, 1.24), (-0.7091, -0.05786, 1.196), (-0.691, -1.095, 1.087), (0.7936, -1.817, 0.5937), (0.7296, -0.7536, 1.264), (0.7472, -0.7679, 1.254), (-0.7194, -1.428, 0.3319), (-0.8824, -0.5098, 0.9153), (0.8737, -1.134, 1.021), (0.05128, -0.4447, 1.476), (0.4804, -1.75, 0.09645), (1.015, -0.5041, 0.8677), (-0.5162, -0.7343, 1.309), (0.4953, 0.2238, 1.341), (-0.8726, -0.9202, 0.6563), (0.8577, -1.558, 0.7544), (0.4147, -1.792, 0.07208), (-0.7555, -0.1008, 1.17), (-0.8635, -1.037, 0.5827), (0.8678, -1.369, 0.3262), (0.3976, -2.696, 0.04955), (0.09671, -2.904, 0.06698), (0.3737, -2.919, 0.184), (-0.1954, -2.844, 0.03691), (-0.7142, -2.308, 0.4892), (-0.7174, -2.128, 0.4466), (-0.7282, -2.474, 0.5349), (-0.7007, -2.191, 0.7717), (-0.6915, -2.021, 0.7413), (-0.6354, -2.615, 0.2865), (0.812, -2.233, 0.6418), (0.7424, -2.572, 0.4889), (0.7861, -2.34, 0.3472), (0.05745, -1.131, 1.197), (-0.3215, -1.148, 1.131), (0.04708, -1.437, 1.21), (0.4378, -1.149, 1.141), (-0.3005, -1.448, 1.141), (0.3976, -1.46, 1.166), (0.8749, -1.603, 0.7366), (-0.6533, -2.79, 0.3571), (-0.7524, -2.639, 0.5913), (-0.2163, -3.042, 0.1426), (0.06706, -3.111, 0.1892), (0.6249, -2.66, 0.2331), (0.5882, -2.884, 0.3756), (-0.5869, -1.493, 0.9631), (-0.4553, -2.746, 0.106), (-0.5594, -1.939, 1.001), (0.6929, -1.516, 1.009), (-0.2966, -1.702, 1.154), (0.8016, -1.882, 0.8221), (0.8712, -1.986, 0.5181), (-0.7066, -1.821, 0.7116), (-0.4716, -2.932, 0.1937), (-0.5581, -1.742, 0.9802), (0.627, -1.79, 1.067), (0.7238, -2.654, 0.5415), (0.3439, -3.073, 0.2815), (-0.3348, -1.005, 1.124), (-0.566, -1.985, 1.008), (0.6168, -1.825, 1.079), (-0.2434, -3.18, 0.2288), (-0.3006, -1.741, 1.159), (-0.1792, -1.7, 1.181), (-0.6385, -2.145, 0.907), (-0.6333, -2.43, 0.2368), (0.3619, -1.66, 1.192), (0.1041, -2.778, -0.002154), (0.4549, -0.9659, 1.128), (-0.5038, -1.931, 1.041), (0.7497, -2.14, 0.8725), (0.378, -2.695, 0.04261), (-0.7208, -2.314, 0.8003), (-0.4545, -2.676, 0.07729), (-0.7202, -2.107, 0.4419), (-0.4972, -3.099, 0.2881), (0.6422, -2.518, 0.1468), (0.5996, -2.873, 0.4034), (0.8817, -1.944, 0.501), (0.5165, -1.765, 1.12), (-0.7265, -2.365, 0.7672), (0.7456, -2.084, 0.9085), (-0.1939, -2.779, 0.005403), (0.05216, -3.169, 0.2278), (-0.6699, -2.908, 0.4158), (-0.7291, -1.704, 0.6956), (-0.7203, -1.857, 0.5993), (0.7287, -2.375, 0.2344), (-0.63, -2.443, 0.2283), (0.8801, -1.611, 0.7104), (0.398, -2.69, 0.04576), (-0.7109, -2.138, 0.4225), (-0.6201, -1.294, 0.9501), (-0.6841, -1.54, 0.7971), (0.7492, -2.513, 0.6316), (0.8005, -2.262, 0.3038), (0.7365, -1.199, 0.9736), (0.7541, -1.213, 0.9641), (0.584, -2.9, 0.3865), (0.2007, -3.121, 0.2544), (0.8806, -1.579, 0.7307), (0.03033, -1.626, 1.224), (0.0582, -0.8899, 1.186), (-0.5093, -1.18, 1.019), (0.8646, -2.003, 0.4644), (0.7771, -2.371, 0.7224), (-0.7207, -2.696, 0.5801), (0.7614, -2.805, 0.5436), (0.6769, -2.678, 0.8072), (0.7001, -3.012, 0.6748), (0.7414, -2.469, 0.6957), (0.698, -3.14, 0.4018), (-0.06235, -2.426, 1.085), (-0.009916, -2.254, 1.037), (-0.3505, -2.417, 0.9832), (0.2376, -2.476, 1.096), (0.3001, -2.294, 1.028), (-0.3116, -2.252, 0.9497), (-0.4018, -2.567, 1.026), (-0.8004, -3.342, 0.5257), (-0.7745, -3.164, 0.4382), (-0.7007, -3.497, 0.3225), (-0.7889, -3.025, 0.69), (-0.6732, -3.32, 0.2189), (-0.04449, -3.843, 0.2316), (0.02149, -3.659, 0.0936), (-0.2975, -3.764, 0.1657), (-0.2487, -3.584, 0.0351), (0.2724, -3.686, 0.2306), (-0.747, -2.989, 0.3636), (-0.7546, -2.852, 0.6272), (0.338, -3.482, 0.09099), (0.5676, -2.366, 0.9163), (0.5003, -2.562, 1.007), (-0.4948, -3.468, 0.07142), (-0.5298, -3.646, 0.1903), (-0.6163, -2.603, 0.8341), (-0.5778, -2.454, 0.7997), (0.0294, -2.047, 1.001), (0.3552, -2.077, 0.9735), (-0.6618, -2.755, 0.8786), (0.5401, -3.447, 0.2888), (0.7292, -3.004, 0.3137), (0.3494, -3.423, 0.05378), (0.6307, -3.352, 0.5345), (0.375, -3.669, 0.3393), (0.6556, -2.945, 0.7938), (-0.5606, -2.335, 0.7805), (0.6223, -2.175, 0.8512), (-0.5814, -2.741, 0.9574), (-0.238, -3.53, 0.001072), (-0.2952, -2.09, 0.9308), (-0.1738, -2.05, 0.9536), (-0.6331, -2.495, 0.6792), (0.3673, -2.01, 0.9647), (-0.04682, -3.849, 0.236), (-0.4168, -2.607, 1.039), (0.6311, -2.805, 0.8835), (0.4852, -3.59, 0.3863), (-0.03385, -3.845, 0.238), (-0.718, -3.616, 0.4026), (-0.4984, -2.281, 0.8137), (0.6339, -3.346, 0.5381), (0.7551, -2.489, 0.6448), (-0.7154, -2.664, 0.5726), (-0.4918, -3.448, 0.06035), (0.4877, -2.592, 1.023), (-0.3271, -3.853, 0.2407), (-0.8037, -3.113, 0.7258), (-0.08613, -2.486, 1.107), (0.605, -3.223, 0.1757), (0.5219, -2.115, 0.8927), (-0.721, -2.715, 0.5395), (0.7511, -2.434, 0.6808), (-0.6814, -2.83, 0.9033), (0.0576, -3.519, 2.754e-05), (-0.6645, -3.258, 0.188), (0.2399, -3.759, 0.2853), (-0.7481, -2.976, 0.8118), (0.2343, -2.484, 1.1), (0.7547, -2.863, 0.4038), (-0.559, -3.779, 0.2944), (0.5894, -3.25, 0.1588), (0.2061, -3.471, 0.02661), (-0.8071, -3.293, 0.6113), (-0.3237, -2.571, 1.059), (0.03577, -1.976, 0.9958), (-0.8055, -3.388, 0.5507), (0.7825, -2.721, 0.4946), (0.6781, -3.071, 0.7126), (0.5477, -3.875, 0.4681), (0.6122, -3.189, 0.7163), (-0.1199, -2.9, 0.9358), (0.1722, -2.96, 0.9658), (-0.815, -3.834, 0.4141), (-0.8141, -3.524, 0.5562), (-0.7201, -3.983, 0.2285), (-0.8357, -3.705, 0.6339), (-0.5136, -3.214, 0.9275), (0.1938, -4.192, 0.164), (-0.1141, -4.323, 0.1643), (0.09884, -4.357, 0.3009), (-0.3463, -4.244, 0.09533), (0.6377, -3.668, 0.3333), (0.6301, -3.531, 0.5969), (0.531, -3.38, 0.8312), (0.09397, -3.128, 1.046), (-0.1894, -3.059, 0.9991), (-0.4549, -3.038, 0.8695), (0.4321, -3.059, 0.8968), (-0.736, -4.135, 0.3459), (-0.8232, -3.998, 0.5119), (-0.3988, -4.38, 0.2338), (0.3669, -4.165, 0.3597), (0.4656, -3.972, 0.2229), (-0.5607, -4.127, 0.111), (-0.7418, -3.43, 0.7911), (-0.7018, -3.245, 0.7283), (0.3493, -3.238, 0.9946), (-0.5916, -4.269, 0.2431), (0.4893, -3.981, 0.5362), (-0.8314, -3.951, 0.5898), (0.6356, -3.67, 0.3276), (0.38, -3.987, 0.1323), (-0.3377, -3.232, 1.024), (0.6605, -3.263, 0.5868), (0.4977, -3.447, 0.8676), (-0.5765, -3.059, 0.7504), (-0.7625, -3.556, 0.8336), (0.346, -3.244, 0.9978), (-0.04188, -4.166, 0.02901), (-0.4118, -2.924, 0.8319), (0.636, -3.123, 0.6766), (-0.8211, -4.036, 0.5369), (0.4901, -3.908, 0.1793), (-0.02891, -4.163, 0.031), (-0.713, -3.934, 0.1956), (0.6388, -3.664, 0.3311), (-0.1757, -4.43, 0.2745), (-0.8406, -3.808, 0.6792), (-0.6058, -4.35, 0.3358), (0.4927, -2.91, 0.8163), (-0.3221, -4.171, 0.03377), (0.0799, -3.159, 1.058), (-0.7987, -3.431, 0.5189), (-0.08119, -2.803, 0.9001), (0.3932, -4.131, 0.4453), (-0.6765, -3.148, 0.6964), (-0.2648, -4.429, 0.2775), (-0.4165, -4.42, 0.2871), (-0.7945, -3.648, 0.7774), (0.2448, -4.077, 0.0783), (-0.7432, -3.294, 0.6048), (-0.7375, -4.218, 0.4213), (0.2393, -2.801, 0.8926), (0.5462, -3.709, 0.7037), (-0.554, -4.097, 0.08738), (-0.6281, -3.412, 0.9197), (-0.8022, -3.611, 0.4043), (-0.3188, -2.889, 0.8518), (0.1092, -4.355, 0.3133), (-0.2428, -3.191, 1.047), (-0.8006, -3.706, 0.3437), (0.5361, -3.764, 0.6697), (-0.549, -3.335, 0.9655), (0.3354, -4.213, 0.3959), (0.09326, -4.364, 0.3081), (0.6831, -3.389, 0.5056)], [], [(54, 63, 19), (56, 36, 18), (56, 18, 28, 19, 63), (4, 25, 29, 20), (71, 5, 6, 49), (49, 6, 18, 36), (5, 32, 62, 6), (6, 62, 60, 28, 18), (67, 23, 24, 39), (39, 24, 30, 21), (44, 66, 9, 8), (8, 9, 24, 23), (66, 70, 26, 9), (9, 26, 30, 24), (8, 23, 22, 10), (10, 22, 29, 25), (60, 57, 28), (11, 13, 43, 38, 12), (12, 38, 31), (13, 64, 43), (11, 12, 14, 34, 65), (34, 14, 52), (12, 31, 54, 19, 14), (14, 19, 28, 57, 52), (11, 65, 61), (11, 61, 33, 15, 13), (13, 15, 26, 70, 64), (33, 21, 15), (15, 21, 30, 26), (5, 7, 59, 32), (0, 2, 4, 72, 55), (45, 41, 17, 7), (41, 50, 17), (72, 4, 20), (0, 51, 40, 3, 1), (7, 17, 27, 35, 59), (42, 68, 16), (2, 69, 58, 25, 4), (1, 3, 16, 68, 73), (67, 48, 22, 23), (42, 16, 27, 17, 50), (44, 8, 10, 53), (40, 46, 3), (53, 10, 25, 58), (0, 55, 51), (3, 46, 47, 27, 16), (20, 29, 22, 48), (47, 35, 27), (0, 1, 37, 74, 2), (2, 74, 69), (1, 73, 37), (71, 45, 7, 5), (54, 31, 38, 43, 64, 70, 66, 44, 53, 58, 69, 74, 37, 73, 68, 42, 50, 41, 45, 71, 49, 36, 56, 63), (33, 61, 65, 34, 52, 57, 60, 62, 32, 59, 35, 47, 46, 40, 51, 55, 72, 20, 48, 67, 39, 21), (126, 76, 77, 75, 137), (75, 77, 125, 116, 94), (76, 93, 144, 117, 77), (77, 117, 125), (75, 94, 95, 115, 107), (76, 140, 114, 92, 93), (151, 144, 93), (153, 110, 81), (153, 81, 100, 101, 145), (151, 93, 92, 81, 110), (81, 92, 128, 120, 100), (145, 101, 136), (82, 83, 86, 84), (83, 97, 96, 86), (82, 84, 87, 85), (85, 87, 95, 94), (84, 113, 132, 87), (87, 132, 134, 95), (82, 85, 121, 150), (85, 94, 116, 121), (88, 90, 152, 127), (90, 101, 100, 108, 152), (108, 100, 120), (88, 119, 129, 90), (90, 129, 136, 101), (79, 80, 139, 133, 98), (78, 97, 109, 135, 80), (89, 103, 148, 142), (105, 98, 133), (84, 86, 143, 113), (80, 135, 139), (126, 140, 76), (104, 79, 123), (86, 96, 147, 143), (137, 75, 107), (106, 122, 78), (88, 127, 138, 89), (111, 118, 91), (79, 98, 99, 131, 123), (78, 122, 146, 96, 97), (89, 138, 112, 102, 103), (111, 91, 99, 98, 105), (82, 150, 124, 83), (114, 128, 92), (131, 99, 149), (141, 103, 102, 91, 118), (83, 124, 109, 97), (115, 95, 134), (146, 147, 96), (112, 130, 102), (91, 102, 130, 149, 99), (106, 78, 80, 79, 104), (141, 148, 103), (88, 89, 142, 119), (137, 107, 115, 134, 132, 113, 143, 147, 146, 122, 106, 104, 123, 131, 149, 130, 112, 138, 127, 152, 108, 120, 128, 114, 140, 126), (133, 139, 135, 109, 124, 150, 121, 116, 125, 117, 144, 151, 110, 153, 145, 136, 129, 119, 142, 148, 141, 118, 111, 105), (157, 219, 201, 158, 193, 180), (193, 158, 220), (201, 211, 158), (158, 211, 207, 175, 221, 220), (157, 180, 176), (157, 176, 194, 159, 186, 223), (186, 159, 210), (194, 205, 159), (159, 205, 222, 174, 177, 210), (157, 223, 219), (192, 227, 171, 170), (227, 177, 174, 171), (185, 216, 168, 167), (216, 221, 175, 168), (160, 161, 169, 170), (198, 160, 162, 213), (213, 162, 184), (160, 170, 171, 162), (162, 171, 174, 204, 184), (222, 204, 174), (207, 203, 175), (163, 164, 166, 167), (218, 163, 165, 179), (163, 167, 168, 165), (165, 168, 175, 203, 199), (218, 189, 164, 163), (154, 197, 212), (190, 214, 173), (198, 226, 161, 160), (192, 170, 169, 178), (178, 169, 172, 217), (189, 196, 164), (226, 183, 161), (154, 202, 224, 156, 215, 197), (164, 196, 190, 173, 166), (161, 183, 191, 172, 169), (215, 156, 187), (154, 212, 182, 155, 225, 209), (224, 181, 156), (179, 165, 199), (225, 155, 195), (156, 181, 217, 172, 200, 187), (182, 188, 155), (185, 167, 166, 206), (155, 188, 208, 173, 214, 195), (206, 166, 173, 208), (154, 209, 202), (191, 200, 172), (189, 218, 179, 199, 203, 207, 211, 201, 219, 223, 186, 210, 177, 227, 192, 178, 217, 181, 224, 202, 209, 225, 195, 214, 190, 196), (212, 197, 215, 187, 200, 191, 183, 226, 198, 213, 184, 204, 222, 205, 194, 176, 180, 193, 220, 221, 216, 185, 206, 208, 188, 182), (284, 303, 228), (228, 303, 271, 242, 243), (271, 291, 242), (284, 228, 230, 229, 279), (229, 230, 266, 275, 244), (228, 243, 255, 260, 230), (230, 260, 266), (279, 229, 302), (229, 244, 245, 258, 302), (258, 245, 294), (261, 234, 235, 292), (292, 235, 245, 244, 282), (234, 269, 256, 235), (235, 256, 294, 245), (282, 244, 275), (265, 255, 243), (270, 277, 238), (270, 238, 251, 250, 263), (265, 243, 242, 238, 277), (238, 242, 291, 267, 251), (263, 250, 253), (239, 241, 264, 295), (241, 250, 251, 273, 264), (273, 251, 267), (239, 287, 298, 241), (241, 298, 253, 250), (233, 274, 283), (240, 299, 259), (261, 286, 236, 234), (285, 247, 297), (234, 236, 304, 269), (300, 262, 231), (272, 249, 248, 236, 286), (231, 262, 288, 248, 249), (239, 295, 257, 240), (296, 232, 278), (236, 248, 254, 304), (240, 257, 276, 252, 290, 299), (293, 301, 237), (288, 254, 248), (232, 247, 246, 289, 278), (293, 237, 246, 247, 285), (300, 231, 233, 232, 296), (276, 280, 252), (289, 246, 281), (301, 290, 252, 237), (232, 233, 283, 297, 247), (272, 268, 249), (239, 240, 259, 287), (237, 252, 280, 281, 246), (231, 249, 268, 274, 233), (282, 275, 266, 260, 255, 265, 277, 270, 263, 253, 298, 287, 259, 299, 290, 301, 293, 285, 297, 283, 274, 268, 272, 286, 261, 292), (264, 273, 267, 291, 271, 303, 284, 279, 302, 258, 294, 256, 269, 304, 254, 288, 262, 300, 296, 278, 289, 281, 280, 276, 257, 295), (358, 330, 329, 381), (381, 329, 373), (375, 361, 324), (354, 350, 325), (354, 325, 333, 324, 361), (305, 306, 309, 307), (305, 307, 310, 308), (308, 310, 325, 350, 353), (307, 356, 376, 310), (310, 376, 343, 333, 325), (305, 308, 366, 344), (308, 353, 366), (343, 352, 333), (311, 313, 380, 372, 312), (312, 372, 364), (313, 327, 368, 380), (311, 312, 374), (312, 364, 375, 324, 335, 374), (335, 324, 333, 352), (313, 311, 359), (313, 359, 384, 328, 327), (384, 336, 328), (378, 368, 327), (367, 340, 320, 319), (319, 320, 329, 330), (378, 327, 328, 320, 340), (320, 328, 336, 373, 329), (319, 330, 331, 321), (321, 331, 334, 326), (306, 369, 360), (341, 363, 334, 331), (342, 338, 322), (314, 316, 318, 347, 383), (342, 322, 332, 323, 349), (347, 318, 370), (314, 379, 362, 317, 315), (367, 319, 321, 377), (316, 346, 337, 326, 318), (315, 317, 322, 338, 348), (377, 321, 326, 337), (307, 309, 339, 356), (318, 326, 334, 345, 370), (362, 371, 317), (306, 360, 355, 323, 309), (314, 383, 379), (382, 365, 332), (317, 371, 382, 332, 322), (309, 323, 332, 365, 339), (363, 345, 334), (314, 315, 357, 351, 316), (316, 351, 346), (358, 341, 331, 330), (305, 344, 369, 306), (315, 348, 357), (355, 349, 323), (374, 335, 352, 343, 376, 356, 339, 365, 382, 371, 362, 379, 383, 347, 370, 345, 363, 341, 358, 381, 373, 336, 384, 359, 311), (360, 369, 344, 366, 353, 350, 354, 361, 375, 364, 372, 380, 368, 378, 340, 367, 377, 337, 346, 351, 357, 348, 338, 342, 349, 355), (385, 387, 388, 386), (386, 388, 421, 439), (387, 409, 410, 388), (388, 410, 445, 421), (385, 425, 434, 387), (387, 434, 429, 409), (435, 420, 405, 404), (420, 448, 405), (431, 437, 415), (422, 446, 391, 390), (390, 391, 410, 409), (431, 415, 414, 391, 446), (391, 414, 424, 445, 410), (422, 390, 440), (390, 409, 429, 440), (392, 393, 403, 404), (456, 392, 394, 418), (418, 394, 408, 407, 459), (392, 404, 405, 394), (394, 405, 448, 464, 408), (459, 407, 447), (396, 398, 411, 412), (461, 401, 442), (401, 407, 408, 454, 442), (454, 408, 464), (465, 427, 400), (400, 427, 453, 414, 415), (453, 424, 414), (465, 400, 402, 401, 461), (401, 402, 449, 447, 407), (400, 415, 437, 436, 402), (402, 436, 449), (396, 395, 458, 398), (451, 412, 411, 393, 426), (397, 433, 462, 413, 399), (460, 403, 423), (385, 386, 389, 444, 428), (393, 411, 430, 423, 403), (399, 413, 416, 419, 466), (457, 419, 416), (458, 417, 398), (451, 452, 412), (444, 389, 406, 432), (398, 417, 430, 411), (386, 439, 463, 389), (395, 396, 455, 443, 397), (389, 463, 457, 416, 406), (397, 443, 433), (385, 428, 425), (396, 412, 452, 455), (462, 450, 413), (456, 426, 393, 392), (395, 397, 399, 441), (438, 432, 406), (441, 399, 466), (435, 404, 403, 460), (438, 406, 416, 413, 450), (429, 434, 425, 428, 444, 432, 438, 450, 462, 433, 443, 455, 452, 451, 426, 456, 418, 459, 447, 449, 436, 437, 431, 446, 422, 440), (458, 395, 441, 466, 419, 457, 463, 439, 421, 445, 424, 453, 427, 465, 461, 442, 454, 464, 448, 420, 435, 460, 423, 430, 417), (519, 538, 467), (467, 538, 524, 491), (519, 467, 469, 468, 515), (468, 469, 505, 547, 490), (467, 491, 492, 469), (469, 492, 546, 505), (468, 490, 489, 470), (470, 489, 501, 494), (471, 474, 475, 472), (475, 495, 502, 500), (473, 476, 487, 488), (476, 494, 501, 487), (542, 478, 479, 477, 553), (477, 479, 543, 552, 499), (478, 491, 524, 535, 479), (479, 535, 543), (553, 477, 518), (477, 499, 498, 529, 518), (529, 498, 503, 508), (542, 504, 478), (478, 504, 525, 492, 491), (527, 508, 503), (531, 509, 489, 490), (531, 490, 547), (480, 483, 516, 550), (483, 544, 516), (480, 481, 484, 482), (484, 493, 502, 497), (480, 482, 485, 483), (483, 485, 496, 545, 544), (482, 549, 514, 485), (485, 514, 527, 503, 496), (537, 548, 486), (537, 486, 498, 499, 526), (548, 545, 496, 486), (486, 496, 503, 498), (526, 499, 552), (536, 521, 494, 476), (510, 511, 497), (515, 468, 470, 530), (472, 475, 500, 534, 522), (510, 497, 502, 495, 517), (530, 470, 494, 521), (474, 512, 507, 495, 475), (471, 473, 528, 520, 474), (525, 546, 492), (480, 550, 506, 481), (474, 520, 512), (471, 472, 539, 513), (481, 506, 551), (473, 488, 528), (488, 487, 532), (532, 487, 501, 523), (509, 523, 501, 489), (472, 522, 539), (540, 541, 493), (471, 513, 536, 476, 473), (533, 534, 500), (482, 484, 497, 511, 549), (533, 500, 502, 493, 541), (507, 517, 495), (481, 551, 540, 493, 484), (511, 510, 517, 507, 512, 520, 528, 488, 532, 523, 509, 531, 547, 505, 546, 525, 504, 542, 553, 518, 529, 508, 527, 514, 549), (521, 536, 513, 539, 522, 534, 533, 541, 540, 551, 506, 550, 516, 544, 545, 548, 537, 526, 552, 543, 535, 524, 538, 519, 515, 530), (601, 585, 595), (612, 620, 554), (612, 554, 584, 585, 601), (577, 578, 554, 620), (554, 578, 588, 584), (556, 558, 580, 581), (560, 563, 564, 561), (561, 564, 587, 586), (563, 581, 580, 564), (560, 561, 565, 562), (562, 565, 609, 595, 585), (561, 586, 600, 599, 565), (565, 599, 609), (560, 562, 566, 633, 617), (633, 566, 604), (562, 585, 584, 566), (566, 584, 588, 597, 604), (567, 632, 616, 570, 568), (568, 570, 578, 577), (616, 626, 570), (570, 626, 622, 588, 578), (567, 568, 571, 569), (569, 571, 582, 583), (568, 577, 624, 571), (571, 624, 613, 582), (567, 569, 608, 635), (569, 583, 629, 608), (567, 635, 632), (622, 597, 588), (572, 574, 575, 573), (574, 583, 582, 575), (575, 582, 613, 598), (572, 603, 615, 574), (574, 615, 629, 583), (634, 600, 586), (576, 579, 589, 606, 593), (590, 559, 618), (555, 636, 611, 558, 556), (572, 607, 603), (557, 637, 610, 559), (559, 610, 592, 589, 630, 618), (611, 621, 558), (634, 586, 587, 602), (573, 575, 598, 623), (558, 621, 596, 580), (602, 587, 619), (555, 556, 605, 594, 557), (592, 606, 589), (557, 594, 637), (555, 628, 636), (560, 617, 627, 563), (572, 573, 576, 625, 607), (564, 580, 596, 619, 587), (631, 591, 579), (556, 581, 614, 605), (563, 627, 614, 581), (625, 576, 593), (573, 623, 631, 579, 576), (591, 630, 589, 579), (555, 557, 559, 590, 628), (593, 606, 592, 610, 637, 594, 605, 614, 627, 617, 633, 604, 597, 622, 626, 616, 632, 635, 608, 629, 615, 603, 607, 625), (600, 634, 602, 619, 596, 621, 611, 636, 628, 590, 618, 630, 591, 631, 623, 598, 613, 624, 577, 620, 612, 601, 595, 609, 599), (711, 668, 638), (711, 638, 651, 652, 703), (694, 661, 662, 638, 668), (638, 662, 682, 670, 651), (703, 652, 653, 674), (674, 653, 666, 677), (694, 713, 661), (673, 680, 639), (673, 639, 653, 652, 715), (680, 689, 657, 639), (639, 657, 666, 653), (715, 652, 651, 685), (685, 651, 670), (693, 640, 641, 702), (702, 641, 657, 689), (640, 655, 654, 641), (641, 654, 666, 657), (642, 644, 658, 659), (644, 663, 667, 658), (691, 677, 666, 654), (683, 699, 647), (647, 699, 671, 662, 661), (671, 682, 662), (683, 647, 649, 648, 678), (648, 649, 714, 686), (647, 661, 713, 708, 649), (649, 708, 714), (650, 660, 667, 663), (697, 688, 667, 660), (643, 664, 665, 700, 692), (712, 646, 665, 664, 705), (710, 642, 645, 643, 706), (700, 665, 695), (709, 655, 656, 646, 672), (643, 645, 698, 676, 664), (693, 707, 640), (681, 669, 659), (646, 656, 675, 695, 665), (642, 659, 669, 687, 645), (640, 707, 679, 656, 655), (645, 687, 698), (678, 648, 650, 690), (679, 675, 656), (705, 664, 676), (709, 691, 654, 655), (690, 650, 663, 704), (710, 684, 644, 642), (648, 686, 696, 660, 650), (681, 659, 658, 701), (696, 697, 660), (706, 643, 692), (701, 658, 667, 688), (684, 704, 663, 644), (712, 672, 646), (688, 697, 696, 686, 714, 708, 713, 694, 668, 711, 703, 674, 677, 691, 709, 672, 712, 705, 676, 698, 687, 669, 681, 701), (671, 699, 683, 678, 690, 704, 684, 710, 706, 692, 700, 695, 675, 679, 707, 693, 702, 689, 680, 673, 715, 685, 670, 682)])
me_cube_014.polygons.foreach_set('use_smooth', [True] * 511)
me_cube_014.polygons.foreach_set('material_index', [0, 0, 0, 0, 0, 0, 0, 0, 0, 0, 0, 0, 0, 0, 0, 0, 0, 0, 0, 0, 0, 0, 0, 0, 0, 0, 0, 0, 0, 0, 0, 0, 0, 0, 0, 0, 0, 0, 0, 0, 0, 0, 0, 0, 0, 0, 0, 0, 0, 0, 0, 0, 1, 1, 0, 0, 0, 0, 0, 0, 0, 0, 0, 0, 0, 0, 0, 0, 0, 0, 0, 0, 0, 0, 0, 0, 0, 0, 0, 0, 0, 0, 0, 0, 0, 0, 0, 0, 0, 0, 0, 0, 0, 0, 0, 0, 0, 0, 0, 0, 0, 0, 0, 0, 0, 0, 0, 0, 1, 1, 0, 0, 0, 0, 0, 0, 0, 0, 0, 0, 0, 0, 0, 0, 0, 0, 0, 0, 0, 0, 0, 0, 0, 0, 0, 0, 0, 0, 0, 0, 0, 0, 0, 0, 0, 0, 0, 0, 0, 0, 0, 0, 0, 0, 0, 0, 0, 0, 1, 1, 0, 0, 0, 0, 0, 0, 0, 0, 0, 0, 0, 0, 0, 0, 0, 0, 0, 0, 0, 0, 0, 0, 0, 0, 0, 0, 0, 0, 0, 0, 0, 0, 0, 0, 0, 0, 0, 0, 0, 0, 0, 0, 0, 0, 0, 0, 0, 0, 0, 0, 0, 1, 1, 0, 0, 0, 0, 0, 0, 0, 0, 0, 0, 0, 0, 0, 0, 0, 0, 0, 0, 0, 0, 0, 0, 0, 0, 0, 0, 0, 0, 0, 0, 0, 0, 0, 0, 0, 0, 0, 0, 0, 0, 0, 0, 0, 0, 0, 0, 0, 0, 0, 0, 0, 0, 0, 0, 0, 1, 1, 0, 0, 0, 0, 0, 0, 0, 0, 0, 0, 0, 0, 0, 0, 0, 0, 0, 0, 0, 0, 0, 0, 0, 0, 0, 0, 0, 0, 0, 0, 0, 0, 0, 0, 0, 0, 0, 0, 0, 0, 0, 0, 0, 0, 0, 0, 0, 0, 0, 0, 0, 0, 0, 0, 0, 0, 0, 1, 1, 0, 0, 0, 0, 0, 0, 0, 0, 0, 0, 0, 0, 0, 0, 0, 0, 0, 0, 0, 0, 0, 0, 0, 0, 0, 0, 0, 0, 0, 0, 0, 0, 0, 0, 0, 0, 0, 0, 0, 0, 0, 0, 0, 0, 0, 0, 0, 0, 0, 0, 0, 0, 0, 0, 0, 0, 0, 0, 0, 0, 0, 0, 1, 1, 0, 0, 0, 0, 0, 0, 0, 0, 0, 0, 0, 0, 0, 0, 0, 0, 0, 0, 0, 0, 0, 0, 0, 0, 0, 0, 0, 0, 0, 0, 0, 0, 0, 0, 0, 0, 0, 0, 0, 0, 0, 0, 0, 0, 0, 0, 0, 0, 0, 0, 0, 0, 0, 0, 0, 0, 0, 0, 0, 0, 1, 1, 0, 0, 0, 0, 0, 0, 0, 0, 0, 0, 0, 0, 0, 0, 0, 0, 0, 0, 0, 0, 0, 0, 0, 0, 0, 0, 0, 0, 0, 0, 0, 0, 0, 0, 0, 0, 0, 0, 0, 0, 0, 0, 0, 0, 0, 0, 0, 0, 0, 0, 0, 0, 0, 0, 1, 1])
me_cube_014.materials.append(mat_eggplant)
me_cube_014.materials.append(mat_innereggplant)
me_cube_014.use_remesh_preserve_volume = False
me_cube_014.use_remesh_preserve_attributes = False
me_cube_014.use_mirror_vertex_groups = False
me_cube_014.update()

# ---- objects
ob_cube_001 = bpy.data.objects.new('Cube.001', me_cube_002)
ob_cube_010 = bpy.data.objects.new('Cube.010', me_cube_014)

# ---- transforms, parenting, visibility, modifiers, constraints
ob_cube_001.location = (0.0, 0.0, 0.1896)
ob_cube_001.rotation_euler = (-0.0696, -0.0, 0.0)
ob_cube_001.lineart.crease_threshold = 0.0
ob_cube_010.location = (0.0, 0.0, 0.0)
ob_cube_010.lineart.crease_threshold = 0.0

# ---- collection membership
col_collection_1.objects.link(ob_cube_001)
col_collection_2.objects.link(ob_cube_010)

# ---- scene / render settings (as saved in the file)
scene.frame_start = 1; scene.frame_end = 250; scene.frame_set(1)
scene.render.engine = 'CYCLES'
scene.render.resolution_percentage = 50
scene.render.dither_intensity = 0.0
scene.cycles.use_denoising = False
scene.cycles.samples = 10
scene.cycles.sampling_pattern = 'TABULATED_SOBOL'
scene.cycles.light_sampling_threshold = 0.0
scene.cycles.use_adaptive_sampling = False
scene.cycles.use_light_tree = False
scene.cycles.blur_glossy = 0.0
scene.cycles.pixel_filter_type = 'GAUSSIAN'
scene.cycles.sample_clamp_indirect = 0.0
scene.view_settings.view_transform = 'Standard'
bpy.context.view_layer.update()

# ---- added for rendering (the .blend has no active camera and no usable light): camera, sun
cam_auto = bpy.data.cameras.new('AutoCamera')
cam_auto.lens = 50.0
cam_auto.sensor_width = 36.0
cam_auto.clip_end = 1000.0
ob_auto_camera = bpy.data.objects.new('AutoCamera', cam_auto)
scene.collection.objects.link(ob_auto_camera)
ob_auto_camera.location = (9.66481, -11.0918, 8.73538)
ob_auto_camera.rotation_euler = (1.09748, -7.21219e-08, 0.694738)
scene.camera = ob_auto_camera
light_auto_sun = bpy.data.lights.new('AutoSun', 'SUN')
light_auto_sun.energy = 3.0
light_auto_sun.angle = 0.0523599
ob_auto_sun = bpy.data.objects.new('AutoSun', light_auto_sun)
scene.collection.objects.link(ob_auto_sun)
ob_auto_sun.rotation_euler = (0.872665, 0.174533, 0.523599)
bpy.context.view_layer.update()
